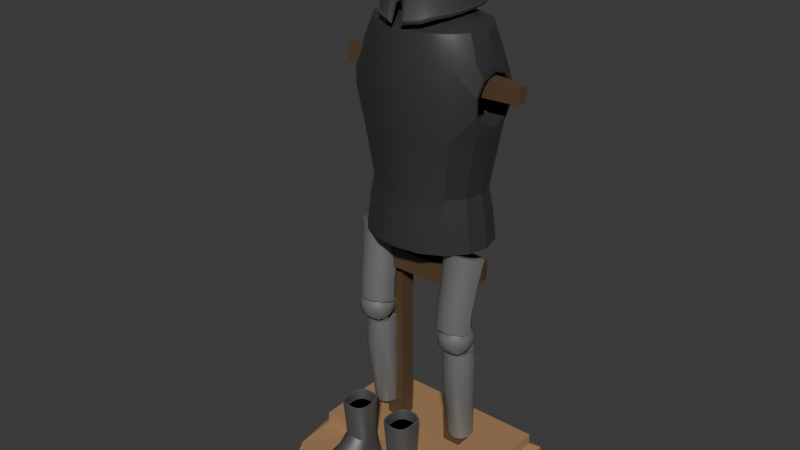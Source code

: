 # Source: ArmorDisplay.blend  (saved by Blender 4.2.66; exported with 4.5.12 LTS)
import bpy
from mathutils import Matrix  # noqa: F401  (used for matrix-valued properties, if any)

bpy.ops.wm.read_factory_settings(use_empty=True)
scene = bpy.context.scene
scene.name = 'Scene'

# ---- collections
col_collection = bpy.data.collections.new('Collection'); scene.collection.children.link(col_collection)
col_armor = bpy.data.collections.new('Armor'); scene.collection.children.link(col_armor)

# ---- materials (node trees are filled in below, after node groups)
mat_base = bpy.data.materials.new('Base')
mat_darkwood = bpy.data.materials.new('DarkWood')
mat_material_002 = bpy.data.materials.new('Material.002')
mat_material_002.alpha_threshold = 0.0
mat_material_002.roughness = 0.5
mat_material_002.line_color = (0.0, 0.0, 0.0, 1.0)
mat_ironhelmet = bpy.data.materials.new('IronHelmet')
mat_breastplate = bpy.data.materials.new('Breastplate')
mat_breastplate.alpha_threshold = 0.0
mat_breastplate.roughness = 0.5
mat_breastplate.line_color = (0.0, 0.0, 0.0, 1.0)
mat_ironboots = bpy.data.materials.new('IronBoots')
mat_dark = bpy.data.materials.new('Dark')
mat_dark.alpha_threshold = 0.0
mat_dark.roughness = 0.5
mat_dark.line_color = (0.0, 0.0, 0.0, 1.0)

# ---- node groups
ng_smooth_by_angle_003 = bpy.data.node_groups.new('Smooth by Angle.003', 'GeometryNodeTree')
_s = ng_smooth_by_angle_003.interface.new_socket(name='Mesh', in_out='OUTPUT', socket_type='NodeSocketGeometry')
_s = ng_smooth_by_angle_003.interface.new_socket(name='Mesh', in_out='INPUT', socket_type='NodeSocketGeometry')
_s = ng_smooth_by_angle_003.interface.new_socket(name='Angle', in_out='INPUT', socket_type='NodeSocketFloat')
_s.subtype = 'ANGLE'
_s.default_value = 0.5236
_s.min_value = 0.0
_s.max_value = 3.142
_s.description = 'Maximum face angle for smooth edges'
_s = ng_smooth_by_angle_003.interface.new_socket(name='Ignore Sharpness', in_out='INPUT', socket_type='NodeSocketBool')
_s.force_non_field = True
ng_smooth_by_angle_003.description = 'Set the sharpness of mesh edges based on the angle between the neighboring faces'
ng_smooth_by_angle_003.is_modifier = True
_N = ng_smooth_by_angle_003.nodes; _L = ng_smooth_by_angle_003.links
n0 = _N.new('GeometryNodeSetShadeSmooth'); n0.name = 'Set Shade Smooth'; n0.location = (120, -80)
n0.domain = 'EDGE'
n1 = _N.new('GeometryNodeSetShadeSmooth'); n1.name = 'Set Shade Smooth.001'; n1.location = (300, -80)
n2 = _N.new('NodeGroupOutput'); n2.name = 'Group Output'; n2.location = (480, -80)
n3 = _N.new('GeometryNodeInputMeshEdgeAngle'); n3.name = 'Edge Angle'; n3.location = (-440, -240)
n4 = _N.new('NodeGroupInput'); n4.name = 'Group Input'; n4.location = (-80, -80)
n5 = _N.new('GeometryNodeInputEdgeSmooth'); n5.name = 'Is Edge Smooth'; n5.location = (-260, -120)
n6 = _N.new('GeometryNodeInputShadeSmooth'); n6.name = 'Is Shade Smooth'; n6.location = (-440, -397)
n7 = _N.new('FunctionNodeCompare'); n7.name = 'Compare'; n7.location = (-260, -260)
n7.operation = 'LESS_EQUAL'
n7.inputs[6].default_value = (0.0, 0.0, 0.0, 0.0)
n7.inputs[7].default_value = (0.0, 0.0, 0.0, 0.0)
n8 = _N.new('FunctionNodeBooleanMath'); n8.name = 'Boolean Math.001'; n8.location = (-80, -260)
n9 = _N.new('NodeGroupInput'); n9.name = 'Group Input.001'; n9.location = (-440, -329)
n10 = _N.new('NodeGroupInput'); n10.name = 'Group Input.002'; n10.location = (-259, -189)
n11 = _N.new('FunctionNodeBooleanMath'); n11.name = 'Boolean Math'; n11.location = (-80, -149)
n11.operation = 'OR'
n12 = _N.new('FunctionNodeBooleanMath'); n12.name = 'Boolean Math.002'; n12.location = (-260, -380)
n12.operation = 'OR'
n13 = _N.new('NodeGroupInput'); n13.name = 'Group Input.003'; n13.location = (-440, -460)
_L.new(n3.outputs[0], n7.inputs[0])
_L.new(n1.outputs[0], n2.inputs[0])
_L.new(n9.outputs[1], n7.inputs[1])
_L.new(n7.outputs[0], n8.inputs[0])
_L.new(n4.outputs[0], n0.inputs[0])
_L.new(n0.outputs[0], n1.inputs[0])
_L.new(n8.outputs[0], n0.inputs[2])
_L.new(n10.outputs[2], n11.inputs[1])
_L.new(n5.outputs[0], n11.inputs[0])
_L.new(n11.outputs[0], n0.inputs[1])
_L.new(n13.outputs[2], n12.inputs[1])
_L.new(n6.outputs[0], n12.inputs[0])
_L.new(n12.outputs[0], n8.inputs[1])
n2.is_active_output = True
ng_smooth_by_angle = bpy.data.node_groups.new('Smooth by Angle', 'GeometryNodeTree')
_s = ng_smooth_by_angle.interface.new_socket(name='Mesh', in_out='OUTPUT', socket_type='NodeSocketGeometry')
_s = ng_smooth_by_angle.interface.new_socket(name='Mesh', in_out='INPUT', socket_type='NodeSocketGeometry')
_s = ng_smooth_by_angle.interface.new_socket(name='Angle', in_out='INPUT', socket_type='NodeSocketFloat')
_s.subtype = 'ANGLE'
_s.default_value = 0.5236
_s.min_value = 0.0
_s.max_value = 3.142
_s.description = 'Maximum face angle for smooth edges'
_s = ng_smooth_by_angle.interface.new_socket(name='Ignore Sharpness', in_out='INPUT', socket_type='NodeSocketBool')
_s.force_non_field = True
ng_smooth_by_angle.description = 'Set the sharpness of mesh edges based on the angle between the neighboring faces'
ng_smooth_by_angle.is_modifier = True
_N = ng_smooth_by_angle.nodes; _L = ng_smooth_by_angle.links
n0 = _N.new('GeometryNodeSetShadeSmooth'); n0.name = 'Set Shade Smooth'; n0.location = (120, -80)
n0.domain = 'EDGE'
n1 = _N.new('GeometryNodeSetShadeSmooth'); n1.name = 'Set Shade Smooth.001'; n1.location = (300, -80)
n2 = _N.new('NodeGroupOutput'); n2.name = 'Group Output'; n2.location = (480, -80)
n3 = _N.new('GeometryNodeInputMeshEdgeAngle'); n3.name = 'Edge Angle'; n3.location = (-440, -240)
n4 = _N.new('NodeGroupInput'); n4.name = 'Group Input'; n4.location = (-80, -80)
n5 = _N.new('GeometryNodeInputEdgeSmooth'); n5.name = 'Is Edge Smooth'; n5.location = (-260, -120)
n6 = _N.new('GeometryNodeInputShadeSmooth'); n6.name = 'Is Shade Smooth'; n6.location = (-440, -397)
n7 = _N.new('FunctionNodeCompare'); n7.name = 'Compare'; n7.location = (-260, -260)
n7.operation = 'LESS_EQUAL'
n7.inputs[6].default_value = (0.0, 0.0, 0.0, 0.0)
n7.inputs[7].default_value = (0.0, 0.0, 0.0, 0.0)
n8 = _N.new('FunctionNodeBooleanMath'); n8.name = 'Boolean Math.001'; n8.location = (-80, -260)
n9 = _N.new('NodeGroupInput'); n9.name = 'Group Input.001'; n9.location = (-440, -329)
n10 = _N.new('NodeGroupInput'); n10.name = 'Group Input.002'; n10.location = (-259, -189)
n11 = _N.new('FunctionNodeBooleanMath'); n11.name = 'Boolean Math'; n11.location = (-80, -149)
n11.operation = 'OR'
n12 = _N.new('FunctionNodeBooleanMath'); n12.name = 'Boolean Math.002'; n12.location = (-260, -380)
n12.operation = 'OR'
n13 = _N.new('NodeGroupInput'); n13.name = 'Group Input.003'; n13.location = (-440, -460)
_L.new(n3.outputs[0], n7.inputs[0])
_L.new(n1.outputs[0], n2.inputs[0])
_L.new(n9.outputs[1], n7.inputs[1])
_L.new(n7.outputs[0], n8.inputs[0])
_L.new(n4.outputs[0], n0.inputs[0])
_L.new(n0.outputs[0], n1.inputs[0])
_L.new(n8.outputs[0], n0.inputs[2])
_L.new(n10.outputs[2], n11.inputs[1])
_L.new(n5.outputs[0], n11.inputs[0])
_L.new(n11.outputs[0], n0.inputs[1])
_L.new(n13.outputs[2], n12.inputs[1])
_L.new(n6.outputs[0], n12.inputs[0])
_L.new(n12.outputs[0], n8.inputs[1])
n2.is_active_output = True
ng_smooth_by_angle_001 = bpy.data.node_groups.new('Smooth by Angle.001', 'GeometryNodeTree')
_s = ng_smooth_by_angle_001.interface.new_socket(name='Mesh', in_out='OUTPUT', socket_type='NodeSocketGeometry')
_s = ng_smooth_by_angle_001.interface.new_socket(name='Mesh', in_out='INPUT', socket_type='NodeSocketGeometry')
_s = ng_smooth_by_angle_001.interface.new_socket(name='Angle', in_out='INPUT', socket_type='NodeSocketFloat')
_s.subtype = 'ANGLE'
_s.default_value = 0.5236
_s.min_value = 0.0
_s.max_value = 3.142
_s.description = 'Maximum face angle for smooth edges'
_s = ng_smooth_by_angle_001.interface.new_socket(name='Ignore Sharpness', in_out='INPUT', socket_type='NodeSocketBool')
_s.force_non_field = True
ng_smooth_by_angle_001.description = 'Set the sharpness of mesh edges based on the angle between the neighboring faces'
ng_smooth_by_angle_001.is_modifier = True
_N = ng_smooth_by_angle_001.nodes; _L = ng_smooth_by_angle_001.links
n0 = _N.new('GeometryNodeSetShadeSmooth'); n0.name = 'Set Shade Smooth'; n0.location = (120, -80)
n0.domain = 'EDGE'
n1 = _N.new('GeometryNodeSetShadeSmooth'); n1.name = 'Set Shade Smooth.001'; n1.location = (300, -80)
n2 = _N.new('NodeGroupOutput'); n2.name = 'Group Output'; n2.location = (480, -80)
n3 = _N.new('GeometryNodeInputMeshEdgeAngle'); n3.name = 'Edge Angle'; n3.location = (-440, -240)
n4 = _N.new('NodeGroupInput'); n4.name = 'Group Input'; n4.location = (-80, -80)
n5 = _N.new('GeometryNodeInputEdgeSmooth'); n5.name = 'Is Edge Smooth'; n5.location = (-260, -120)
n6 = _N.new('GeometryNodeInputShadeSmooth'); n6.name = 'Is Shade Smooth'; n6.location = (-440, -397)
n7 = _N.new('FunctionNodeCompare'); n7.name = 'Compare'; n7.location = (-260, -260)
n7.operation = 'LESS_EQUAL'
n7.inputs[6].default_value = (0.0, 0.0, 0.0, 0.0)
n7.inputs[7].default_value = (0.0, 0.0, 0.0, 0.0)
n8 = _N.new('FunctionNodeBooleanMath'); n8.name = 'Boolean Math.001'; n8.location = (-80, -260)
n9 = _N.new('NodeGroupInput'); n9.name = 'Group Input.001'; n9.location = (-440, -329)
n10 = _N.new('NodeGroupInput'); n10.name = 'Group Input.002'; n10.location = (-259, -189)
n11 = _N.new('FunctionNodeBooleanMath'); n11.name = 'Boolean Math'; n11.location = (-80, -149)
n11.operation = 'OR'
n12 = _N.new('FunctionNodeBooleanMath'); n12.name = 'Boolean Math.002'; n12.location = (-260, -380)
n12.operation = 'OR'
n13 = _N.new('NodeGroupInput'); n13.name = 'Group Input.003'; n13.location = (-440, -460)
_L.new(n3.outputs[0], n7.inputs[0])
_L.new(n1.outputs[0], n2.inputs[0])
_L.new(n9.outputs[1], n7.inputs[1])
_L.new(n7.outputs[0], n8.inputs[0])
_L.new(n4.outputs[0], n0.inputs[0])
_L.new(n0.outputs[0], n1.inputs[0])
_L.new(n8.outputs[0], n0.inputs[2])
_L.new(n10.outputs[2], n11.inputs[1])
_L.new(n5.outputs[0], n11.inputs[0])
_L.new(n11.outputs[0], n0.inputs[1])
_L.new(n13.outputs[2], n12.inputs[1])
_L.new(n6.outputs[0], n12.inputs[0])
_L.new(n12.outputs[0], n8.inputs[1])
n2.is_active_output = True
ng_smooth_by_angle_002 = bpy.data.node_groups.new('Smooth by Angle.002', 'GeometryNodeTree')
_s = ng_smooth_by_angle_002.interface.new_socket(name='Mesh', in_out='OUTPUT', socket_type='NodeSocketGeometry')
_s = ng_smooth_by_angle_002.interface.new_socket(name='Mesh', in_out='INPUT', socket_type='NodeSocketGeometry')
_s = ng_smooth_by_angle_002.interface.new_socket(name='Angle', in_out='INPUT', socket_type='NodeSocketFloat')
_s.subtype = 'ANGLE'
_s.default_value = 0.5236
_s.min_value = 0.0
_s.max_value = 3.142
_s.description = 'Maximum face angle for smooth edges'
_s = ng_smooth_by_angle_002.interface.new_socket(name='Ignore Sharpness', in_out='INPUT', socket_type='NodeSocketBool')
_s.force_non_field = True
ng_smooth_by_angle_002.description = 'Set the sharpness of mesh edges based on the angle between the neighboring faces'
ng_smooth_by_angle_002.is_modifier = True
_N = ng_smooth_by_angle_002.nodes; _L = ng_smooth_by_angle_002.links
n0 = _N.new('GeometryNodeSetShadeSmooth'); n0.name = 'Set Shade Smooth'; n0.location = (120, -80)
n0.domain = 'EDGE'
n1 = _N.new('GeometryNodeSetShadeSmooth'); n1.name = 'Set Shade Smooth.001'; n1.location = (300, -80)
n2 = _N.new('NodeGroupOutput'); n2.name = 'Group Output'; n2.location = (480, -80)
n3 = _N.new('GeometryNodeInputMeshEdgeAngle'); n3.name = 'Edge Angle'; n3.location = (-440, -240)
n4 = _N.new('NodeGroupInput'); n4.name = 'Group Input'; n4.location = (-80, -80)
n5 = _N.new('GeometryNodeInputEdgeSmooth'); n5.name = 'Is Edge Smooth'; n5.location = (-260, -120)
n6 = _N.new('GeometryNodeInputShadeSmooth'); n6.name = 'Is Shade Smooth'; n6.location = (-440, -397)
n7 = _N.new('FunctionNodeCompare'); n7.name = 'Compare'; n7.location = (-260, -260)
n7.operation = 'LESS_EQUAL'
n7.inputs[6].default_value = (0.0, 0.0, 0.0, 0.0)
n7.inputs[7].default_value = (0.0, 0.0, 0.0, 0.0)
n8 = _N.new('FunctionNodeBooleanMath'); n8.name = 'Boolean Math.001'; n8.location = (-80, -260)
n9 = _N.new('NodeGroupInput'); n9.name = 'Group Input.001'; n9.location = (-440, -329)
n10 = _N.new('NodeGroupInput'); n10.name = 'Group Input.002'; n10.location = (-259, -189)
n11 = _N.new('FunctionNodeBooleanMath'); n11.name = 'Boolean Math'; n11.location = (-80, -149)
n11.operation = 'OR'
n12 = _N.new('FunctionNodeBooleanMath'); n12.name = 'Boolean Math.002'; n12.location = (-260, -380)
n12.operation = 'OR'
n13 = _N.new('NodeGroupInput'); n13.name = 'Group Input.003'; n13.location = (-440, -460)
_L.new(n3.outputs[0], n7.inputs[0])
_L.new(n1.outputs[0], n2.inputs[0])
_L.new(n9.outputs[1], n7.inputs[1])
_L.new(n7.outputs[0], n8.inputs[0])
_L.new(n4.outputs[0], n0.inputs[0])
_L.new(n0.outputs[0], n1.inputs[0])
_L.new(n8.outputs[0], n0.inputs[2])
_L.new(n10.outputs[2], n11.inputs[1])
_L.new(n5.outputs[0], n11.inputs[0])
_L.new(n11.outputs[0], n0.inputs[1])
_L.new(n13.outputs[2], n12.inputs[1])
_L.new(n6.outputs[0], n12.inputs[0])
_L.new(n12.outputs[0], n8.inputs[1])
n2.is_active_output = True

# ---- material node trees
mat_base.use_nodes = True; mat_base.node_tree.nodes.clear()
_N = mat_base.node_tree.nodes; _L = mat_base.node_tree.links
n0 = _N.new('ShaderNodeBsdfPrincipled'); n0.name = 'Principled BSDF'; n0.location = (10, 300)
n0.inputs[0].default_value = (0.3907, 0.2262, 0.1085, 1.0)
n1 = _N.new('ShaderNodeOutputMaterial'); n1.name = 'Material Output'; n1.location = (300, 300)
_L.new(n0.outputs[0], n1.inputs[0])
n1.is_active_output = True
mat_darkwood.use_nodes = True; mat_darkwood.node_tree.nodes.clear()
_N = mat_darkwood.node_tree.nodes; _L = mat_darkwood.node_tree.links
n0 = _N.new('ShaderNodeBsdfPrincipled'); n0.name = 'Principled BSDF'; n0.location = (10, 300)
n0.inputs[0].default_value = (0.1054, 0.06334, 0.03237, 1.0)
n1 = _N.new('ShaderNodeOutputMaterial'); n1.name = 'Material Output'; n1.location = (300, 300)
_L.new(n0.outputs[0], n1.inputs[0])
n1.is_active_output = True
mat_material_002.use_nodes = True; mat_material_002.node_tree.nodes.clear()
_N = mat_material_002.node_tree.nodes; _L = mat_material_002.node_tree.links
n0 = _N.new('ShaderNodeOutputMaterial'); n0.name = 'Material Output'; n0.location = (300, 300)
n1 = _N.new('ShaderNodeBsdfPrincipled'); n1.name = 'Principled BSDF'; n1.location = (10, 300)
n1.inputs[0].default_value = (0.2827, 0.2827, 0.2827, 1.0)
n1.inputs[1].default_value = 0.487
n1.inputs[2].default_value = 0.3808
n1.inputs[3].default_value = 1.65
_L.new(n1.outputs[0], n0.inputs[0])
n0.is_active_output = True
mat_ironhelmet.use_nodes = True; mat_ironhelmet.node_tree.nodes.clear()
_N = mat_ironhelmet.node_tree.nodes; _L = mat_ironhelmet.node_tree.links
n0 = _N.new('ShaderNodeBsdfPrincipled'); n0.name = 'Principled BSDF'; n0.location = (10, 300)
n0.inputs[0].default_value = (0.1124, 0.1124, 0.1124, 1.0)
n0.inputs[1].default_value = 0.4715
n0.inputs[2].default_value = 0.3446
n0.inputs[3].default_value = 1.7
n1 = _N.new('ShaderNodeOutputMaterial'); n1.name = 'Material Output'; n1.location = (300, 300)
_L.new(n0.outputs[0], n1.inputs[0])
n1.is_active_output = True
mat_breastplate.use_nodes = True; mat_breastplate.node_tree.nodes.clear()
_N = mat_breastplate.node_tree.nodes; _L = mat_breastplate.node_tree.links
n0 = _N.new('ShaderNodeOutputMaterial'); n0.name = 'Material Output'; n0.location = (300, 300)
n1 = _N.new('ShaderNodeBsdfPrincipled'); n1.name = 'Principled BSDF'; n1.location = (10, 300)
n1.inputs[0].default_value = (0.08256, 0.08256, 0.08256, 1.0)
n1.inputs[1].default_value = 0.5337
n1.inputs[2].default_value = 0.2979
n1.inputs[3].default_value = 1.65
_L.new(n1.outputs[0], n0.inputs[0])
n0.is_active_output = True
mat_ironboots.use_nodes = True; mat_ironboots.node_tree.nodes.clear()
_N = mat_ironboots.node_tree.nodes; _L = mat_ironboots.node_tree.links
n0 = _N.new('ShaderNodeBsdfPrincipled'); n0.name = 'Principled BSDF'; n0.location = (10, 300)
n0.inputs[0].default_value = (0.1477, 0.1477, 0.1477, 1.0)
n0.inputs[1].default_value = 0.5181
n0.inputs[3].default_value = 1.8
n1 = _N.new('ShaderNodeOutputMaterial'); n1.name = 'Material Output'; n1.location = (300, 300)
_L.new(n0.outputs[0], n1.inputs[0])
n1.is_active_output = True
mat_dark.use_nodes = True; mat_dark.node_tree.nodes.clear()
_N = mat_dark.node_tree.nodes; _L = mat_dark.node_tree.links
n0 = _N.new('ShaderNodeOutputMaterial'); n0.name = 'Material Output'; n0.location = (300, 300)
n1 = _N.new('ShaderNodeBsdfPrincipled'); n1.name = 'Principled BSDF'; n1.location = (10, 300)
n1.inputs[0].default_value = (0.0, 0.0, 0.0, 1.0)
n1.inputs[2].default_value = 1.0
n1.inputs[3].default_value = 1.0
_L.new(n1.outputs[0], n0.inputs[0])
n0.is_active_output = True

# ---- world
world_world = bpy.data.worlds.new('World'); scene.world = world_world
world_world.use_nodes = True; world_world.node_tree.nodes.clear()
_N = world_world.node_tree.nodes; _L = world_world.node_tree.links
n0 = _N.new('ShaderNodeOutputWorld'); n0.name = 'World Output'; n0.location = (300, 300)
n1 = _N.new('ShaderNodeBackground'); n1.name = 'Background'; n1.location = (10, 300)
n1.inputs[0].default_value = (0.05088, 0.05088, 0.05088, 1.0)
_L.new(n1.outputs[0], n0.inputs[0])
n0.is_active_output = True
world_world.color = (0.05088, 0.05088, 0.05088)
world_world.sun_shadow_jitter_overblur = 0.0

# ---- meshes
me_plane = bpy.data.meshes.new('Plane')
me_plane.from_pydata([(-1.0, -0.5674, 0.0), (-1.0, 0.5674, 0.0), (-0.6, -0.5674, 0.0), (-0.2, -0.5674, 0.0), (-0.2, 0.5674, 0.0), (-0.6, 0.5674, 0.0), (-1.0, 0.1891, 0.0), (-1.0, -0.1891, 0.0), (-1.112, 0.631, -0.1592), (-0.6672, 0.631, -0.1592), (-0.9948, -1.01, -0.1592), (-1.112, -0.2103, -0.1592), (-1.0, -0.1891, 0.1221), (-1.0, -0.5674, 0.1221), (-0.6, 0.5674, 0.1221), (-1.0, 0.5674, 0.1221), (-0.6, -0.5674, 0.1221), (-0.2, -0.5674, 0.1221), (-0.2, 0.5674, 0.1221), (-0.5, 0.09457, 0.1221), (-0.3, 0.09457, 0.1221), (-1.0, 0.1891, 0.1221), (-0.5, -0.09457, 0.1221), (-0.3, -0.09457, 0.1221), (-1.112, -0.2103, -0.0283), (-0.9948, -1.01, -0.0283), (-0.6672, 0.631, -0.0283), (-1.112, 0.631, -0.0283), (-0.8241, -1.325, -0.0283), (-0.4174, -1.558, -0.0283), (-0.2224, 0.631, -0.0283), (-1.112, 0.2103, -0.0283), (-0.8241, -1.325, -0.1592), (-0.4174, -1.558, -0.1592), (-0.2224, 0.631, -0.1592), (-0.556, 0.1052, -0.1592), (-0.3336, 0.1052, -0.1592), (-1.112, 0.2103, -0.1592), (-0.556, -0.1052, -0.1592), (-0.3336, -0.1052, -0.1592), (-0.3, -0.09457, 2.135), (-0.3, 0.09457, 2.135), (-0.5, -0.09457, 2.135), (-0.5, 0.09457, 2.135), (0.0, 0.2123, 2.135), (-0.5772, 0.2123, 2.135), (0.0, -0.5674, 0.0), (0.0, 0.5674, 0.0), (0.0, -0.5674, 0.1221), (0.0, 0.5674, 0.1221), (0.0, -0.09457, 0.1221), (0.0, 0.09457, 0.1221), (0.0, -1.614, -0.0283), (0.0, 0.631, -0.0283), (0.0, -1.614, -0.1592), (0.0, 0.631, -0.1592), (0.0, -0.1052, -0.1592), (0.0, 0.1052, -0.1592), (-0.3, -0.2108, 2.135), (-0.5, -0.2108, 2.135), (-0.6015, -0.09457, 2.135), (-0.5, 0.2123, 2.135), (-0.6015, 0.09457, 2.135), (-0.3, 0.2123, 2.135), (-0.5728, -0.2067, 2.135), (0.0, -0.2061, 2.135), (-0.3, 0.09457, 2.361), (-0.5, 0.09457, 2.361), (0.0, 0.1465, 2.361), (0.0, 0.2123, 2.361), (-0.5, 0.2123, 2.361), (-0.5772, 0.2123, 2.361), (-0.3, -0.2108, 2.361), (-0.5, -0.2108, 2.361), (-0.3, 0.2123, 2.361), (-0.6015, -0.09457, 2.361), (-0.6015, 0.09457, 2.361), (-0.5728, -0.2067, 2.361), (0.0, -0.2061, 2.361), (0.0, -0.1465, 2.361), (-0.3, -0.09457, 2.361), (-0.5, -0.09457, 2.361), (0.0, -0.09457, 2.135), (0.0, 0.09457, 2.135), (-0.1139, 0.09347, 2.361), (0.0, 0.09347, 2.361), (0.0, -0.09347, 2.361), (-0.1139, -0.09347, 2.361), (-0.1139, 0.07856, 4.189), (-0.1139, 0.07856, 4.427), (-0.1139, -0.07856, 4.427), (-0.1139, -0.07856, 4.189), (0.0, 0.09347, 4.627), (0.0, 0.09347, 4.896), (0.0, -0.09347, 4.896), (0.0, -0.09347, 4.627), (-0.1139, 0.09347, 4.174), (-0.1139, 0.09347, 4.442), (-0.1139, -0.09347, 4.442), (-0.1139, -0.09347, 4.174), (-1.044, 0.05799, 4.22), (-1.044, 0.05799, 4.396), (-1.044, -0.05799, 4.396), (-1.044, -0.05799, 4.22), (0.0, 0.2009, 5.535), (0.0, -0.2009, 5.535), (0.0, -0.07528, 5.535), (0.0, 0.07528, 5.535), (-0.1085, -0.03764, 5.535), (-0.2235, 0.1005, 5.535), (-0.2235, -0.1005, 5.535), (-0.1085, 0.03764, 5.535), (0.0, 0.2009, 5.614), (0.0, -0.2009, 5.614), (-0.2235, 0.1005, 5.614), (-0.2235, -0.1005, 5.614)], [], [(1, 5, 26, 27), (7, 6, 31, 24), (6, 1, 27, 31), (0, 7, 24, 25), (46, 3, 29, 52), (3, 2, 28, 29), (2, 0, 25, 28), (5, 4, 30, 26), (21, 19, 14, 15), (19, 20, 18, 14), (23, 20, 41, 40), (16, 17, 23, 22), (13, 16, 22, 12), (12, 22, 19, 21), (4, 5, 14, 18), (0, 2, 16, 13), (2, 3, 17, 16), (7, 0, 13, 12), (1, 6, 21, 15), (6, 7, 12, 21), (47, 4, 18, 49), (5, 1, 15, 14), (52, 29, 33, 54), (29, 28, 32, 33), (28, 25, 10, 32), (26, 30, 34, 9), (27, 26, 9, 8), (24, 31, 37, 11), (31, 27, 8, 37), (37, 8, 9, 35), (35, 9, 34, 36), (32, 38, 39, 33), (38, 35, 36, 39), (10, 11, 38, 32), (11, 37, 35, 38), (25, 24, 11, 10), (22, 23, 40, 42), (19, 22, 42, 43), (20, 19, 43, 41), (59, 73, 77, 64), (39, 36, 57, 56), (33, 39, 56, 54), (36, 34, 55, 57), (30, 53, 55, 34), (3, 46, 48, 17), (23, 50, 51, 20), (17, 48, 50, 23), (20, 51, 49, 18), (4, 47, 53, 30), (58, 72, 73, 59), (64, 77, 75, 60), (45, 71, 70, 61), (62, 76, 71, 45), (75, 77, 73, 81), (73, 72, 80, 81), (76, 75, 81, 67), (70, 71, 76, 67), (72, 78, 79, 80), (66, 84, 85, 68), (68, 69, 74, 66), (67, 66, 74, 70), (61, 70, 74, 63), (65, 78, 72, 58), (60, 75, 76, 62), (63, 74, 69, 44), (67, 81, 80, 66), (65, 58, 40, 82), (40, 41, 83, 82), (44, 83, 41, 63), (58, 59, 42, 40), (64, 60, 42, 59), (41, 43, 61, 63), (45, 61, 43, 62), (60, 62, 43, 42), (79, 86, 87, 80), (80, 87, 84, 66), (94, 106, 108, 98), (86, 95, 99, 87), (95, 94, 98, 99), (84, 96, 92, 85), (96, 97, 93, 92), (87, 99, 96, 84), (91, 103, 100, 88), (89, 97, 96, 88), (91, 99, 98, 90), (88, 96, 99, 91), (90, 98, 97, 89), (103, 100, 101, 102), (88, 100, 101, 89), (89, 101, 102, 90), (90, 102, 103, 91), (98, 108, 111, 97), (111, 107, 93, 97), (111, 109, 104, 107), (106, 105, 110, 108), (108, 110, 109, 111), (114, 115, 113, 112), (109, 110, 115, 114), (104, 109, 114, 112), (110, 105, 113, 115)])
me_plane.polygons.foreach_set('material_index', [0, 0, 0, 0, 0, 0, 0, 0, 0, 0, 1, 0, 0, 0, 0, 0, 0, 0, 0, 0, 0, 0, 0, 0, 0, 0, 0, 0, 0, 0, 0, 0, 0, 0, 0, 0, 1, 1, 1, 1, 0, 0, 0, 0, 0, 0, 0, 0, 0, 1, 1, 1, 1, 1, 1, 1, 1, 1, 1, 1, 1, 1, 1, 1, 1, 1, 1, 1, 1, 1, 1, 1, 1, 1, 1, 1, 1, 1, 1, 1, 1, 1, 1, 1, 1, 1, 1, 1, 1, 1, 1, 1, 1, 1, 1, 1, 1, 1, 1, 1])
_uv = me_plane.uv_layers.new(name='UVMap')
_uv.uv.foreach_set('vector', [0.0, 1.0, 0.2, 1.0, 0.2, 1.0, 0.0, 1.0, 0.0, 0.3333, 0.0, 0.6667, 0.0, 0.6667, 0.0, 0.3333, 0.0, 0.6667, 0.0, 1.0, 0.0, 1.0, 0.0, 0.6667, 0.0, 0.0, 0.0, 0.3333, 0.0, 0.3333, 0.0527, 0.1435, 0.5, 0.0, 0.4, 0.0, 0.3123, 0.01332, 0.5, 0.0, 0.4, 0.0, 0.2, 0.0, 0.1294, 0.06871, 0.3123, 0.01332, 0.2, 0.0, 0.0, 0.0, 0.0527, 0.1435, 0.1294, 0.06871, 0.2, 1.0, 0.4, 1.0, 0.4, 1.0, 0.2, 1.0, 0.0, 0.6667, 0.2, 0.6667, 0.2, 1.0, 0.0, 1.0, 0.2, 0.6667, 0.4, 0.6667, 0.4, 1.0, 0.2, 1.0, 0.4, 0.3333, 0.4, 0.6667, 0.4, 0.6667, 0.4, 0.3333, 0.2, 0.0, 0.4, 0.0, 0.4, 0.3333, 0.2, 0.3333, 0.0, 0.0, 0.2, 0.0, 0.2, 0.3333, 0.0, 0.3333, 0.0, 0.3333, 0.2, 0.3333, 0.2, 0.6667, 0.0, 0.6667, 0.4, 1.0, 0.2, 1.0, 0.2, 1.0, 0.4, 1.0, 0.0, 0.0, 0.2, 0.0, 0.2, 0.0, 0.0, 0.0, 0.2, 0.0, 0.4, 0.0, 0.4, 0.0, 0.2, 0.0, 0.0, 0.3333, 0.0, 0.0, 0.0, 0.0, 0.0, 0.3333, 0.0, 1.0, 0.0, 0.6667, 0.0, 0.6667, 0.0, 1.0, 0.0, 0.6667, 0.0, 0.3333, 0.0, 0.3333, 0.0, 0.6667, 0.5, 1.0, 0.4, 1.0, 0.4, 1.0, 0.5, 1.0, 0.2, 1.0, 0.0, 1.0, 0.0, 1.0, 0.2, 1.0, 0.5, 0.0, 0.3123, 0.01332, 0.3123, 0.01332, 0.5, 0.0, 0.3123, 0.01332, 0.1294, 0.06871, 0.1294, 0.06871, 0.3123, 0.01332, 0.1294, 0.06871, 0.0527, 0.1435, 0.0527, 0.1435, 0.1294, 0.06871, 0.2, 1.0, 0.4, 1.0, 0.4, 1.0, 0.2, 1.0, 0.0, 1.0, 0.2, 1.0, 0.2, 1.0, 0.0, 1.0, 0.0, 0.3333, 0.0, 0.6667, 0.0, 0.6667, 0.0, 0.3333, 0.0, 0.6667, 0.0, 1.0, 0.0, 1.0, 0.0, 0.6667, 0.0, 0.6667, 0.0, 1.0, 0.2, 1.0, 0.2, 0.6667, 0.2, 0.6667, 0.2, 1.0, 0.4, 1.0, 0.4, 0.6667, 0.1294, 0.06871, 0.2, 0.3333, 0.4, 0.3333, 0.3123, 0.01332, 0.2, 0.3333, 0.2, 0.6667, 0.4, 0.6667, 0.4, 0.3333, 0.0527, 0.1435, 0.0, 0.3333, 0.2, 0.3333, 0.1294, 0.06871, 0.0, 0.3333, 0.0, 0.6667, 0.2, 0.6667, 0.2, 0.3333, 0.0527, 0.1435, 0.0, 0.3333, 0.0, 0.3333, 0.0527, 0.1435, 0.2, 0.3333, 0.4, 0.3333, 0.4, 0.3333, 0.2, 0.3333, 0.2, 0.6667, 0.2, 0.3333, 0.2, 0.3333, 0.2, 0.6667, 0.4, 0.6667, 0.2, 0.6667, 0.2, 0.6667, 0.4, 0.6667, 0.0, 0.0, 0.0, 0.0, 0.03388, 0.04133, 0.0, 0.0, 0.4, 0.3333, 0.4, 0.6667, 0.5, 0.6667, 0.5, 0.3333, 0.3123, 0.01332, 0.4, 0.3333, 0.5, 0.3333, 0.5, 0.0, 0.4, 0.6667, 0.4, 1.0, 0.5, 1.0, 0.5, 0.6667, 0.4, 1.0, 0.5, 1.0, 0.5, 1.0, 0.4, 1.0, 0.4, 0.0, 0.5, 0.0, 0.5, 0.0, 0.4, 0.0, 0.4, 0.3333, 0.5, 0.3333, 0.5, 0.6667, 0.4, 0.6667, 0.4, 0.0, 0.5, 0.0, 0.5, 0.3333, 0.4, 0.3333, 0.4, 0.6667, 0.5, 0.6667, 0.5, 1.0, 0.4, 1.0, 0.4, 1.0, 0.5, 1.0, 0.5, 1.0, 0.4, 1.0, 0.0, 0.0, 0.0, 0.0, 0.0, 0.0, 0.0, 0.0, 0.0, 0.0, 0.03388, 0.04133, 0.0, 0.0, 0.0, 0.0, 0.0, 0.0, 0.0, 0.0, 0.0, 0.0, 0.0, 0.0, 0.0, 0.0, 0.0, 0.0, 0.0, 0.0, 0.0, 0.0, 0.2, 0.4576, 0.03388, 0.04133, 0.2733, 0.3333, 0.2, 0.3333, 0.2733, 0.3333, 0.3246, 0.3333, 0.4, 0.3333, 0.2, 0.3333, 0.2, 0.5259, 0.2, 0.4576, 0.2, 0.3333, 0.2, 0.6667, 0.0, 0.0, 0.0, 0.0, 0.2, 0.5259, 0.2, 0.6667, 0.3246, 0.3333, 0.0, 0.0, 0.0, 0.0, 0.0, 0.0, 0.4, 0.6667, 0.4, 0.6667, 0.0, 0.0, 0.0, 0.0, 0.0, 0.0, 0.0, 0.0, 0.0, 0.0, 0.4, 0.6667, 0.2, 0.6667, 0.4, 0.6667, 0.0, 0.0, 0.0, 0.0, 0.0, 0.0, 0.0, 0.0, 0.0, 0.0, 0.0, 0.0, 0.0, 0.0, 0.0, 0.0, 0.0, 0.0, 0.0, 0.0, 0.0, 0.0, 0.0, 0.0, 0.0, 0.0, 0.0, 0.0, 0.0, 0.0, 0.0, 0.0, 0.0, 0.0, 0.0, 0.0, 0.2, 0.6667, 0.2, 0.3333, 0.4, 0.3333, 0.4, 0.6667, 0.0, 0.0, 0.0, 0.0, 0.0, 0.0, 0.0, 0.0, 0.0, 0.0, 0.0, 0.0, 0.0, 0.0, 0.0, 0.0, 0.0, 0.0, 0.0, 0.0, 0.0, 0.0, 0.0, 0.0, 0.0, 0.0, 0.0, 0.0, 0.0, 0.0, 0.0, 0.0, 0.0, 0.0, 0.0, 0.0, 0.0, 0.0, 0.0, 0.0, 0.0, 0.0, 0.0, 0.0, 0.0, 0.0, 0.0, 0.0, 0.0, 0.0, 0.0, 0.0, 0.0, 0.0, 0.0, 0.0, 0.0, 0.0, 0.0, 0.0, 0.0, 0.0, 0.0, 0.0, 0.0, 0.0, 0.0, 0.0, 0.0, 0.0, 0.0, 0.0, 0.4, 0.3333, 0.4, 0.3333, 0.4, 0.6667, 0.4, 0.6667, 0.0, 0.0, 0.0, 0.0, 0.0, 0.0, 0.0, 0.0, 0.0, 0.0, 0.0, 0.0, 0.4, 0.3333, 0.0, 0.0, 0.0, 0.0, 0.0, 0.0, 0.0, 0.0, 0.0, 0.0, 0.4, 0.6667, 0.4, 0.6667, 0.0, 0.0, 0.0, 0.0, 0.4, 0.6667, 0.4, 0.6667, 0.0, 0.0, 0.0, 0.0, 0.4, 0.3333, 0.4, 0.3333, 0.4, 0.6667, 0.4, 0.6667, 0.4, 0.3599, 0.4, 0.3599, 0.4, 0.6401, 0.4, 0.6401, 0.4, 0.6401, 0.4, 0.6667, 0.4, 0.6667, 0.4, 0.6401, 0.4, 0.3599, 0.4, 0.3333, 0.4, 0.3333, 0.4, 0.3599, 0.4, 0.6401, 0.4, 0.6667, 0.4, 0.3333, 0.4, 0.3599, 0.4, 0.3599, 0.4, 0.3333, 0.4, 0.6667, 0.4, 0.6401, 0.4, 0.3599, 0.4, 0.6401, 0.4, 0.6401, 0.4, 0.3599, 0.4, 0.6401, 0.4, 0.6401, 0.4, 0.6401, 0.4, 0.6401, 0.4, 0.6401, 0.4, 0.6401, 0.4, 0.3599, 0.4, 0.3599, 0.4, 0.3599, 0.4, 0.3599, 0.4, 0.3599, 0.4, 0.3599, 0.4, 0.3333, 0.4, 0.3333, 0.4, 0.6667, 0.4, 0.6667, 0.4, 0.6667, 0.0, 0.0, 0.0, 0.0, 0.4, 0.6667, 0.4, 0.6667, 0.8212, 1.369, 0.0, 0.0, 0.0, 0.0, 0.0, 0.0, 0.0, 0.0, 0.0, 0.0, 0.0, 0.0, 0.4, 0.3333, 0.4, 0.3333, 0.4, 1.018, 0.4, 0.6667, 0.8212, 1.369, 0.0, 0.0, 0.0, 0.0, 0.0, 0.0, 0.4, 1.018, 0.4, 0.3333, 0.4, 0.3333, 0.4, 1.018, 0.0, 0.0, 0.8212, 1.369, 0.8212, 1.369, 0.0, 0.0, 0.0, 0.0, 0.0, 0.0, 0.0, 0.0, 0.0, 0.0])
me_plane.materials.append(mat_base)
me_plane.materials.append(mat_darkwood)
me_plane.update()
me_roundcube_001 = bpy.data.meshes.new('Roundcube.001')
me_roundcube_001.from_pydata([(0.2769, 0.03695, -0.05579), (0.2868, 0.0591, -0.01639), (0.2868, 0.0591, 0.01639), (0.1785, 0.03695, -0.05579), (0.1686, 0.01639, -0.05579), (0.1686, -0.01639, -0.05579), (0.1686, 0.0591, -0.01639), (0.1472, 0.0197, -0.0197), (0.1472, -0.0197, -0.0197), (0.1686, 0.0591, 0.01639), (0.1472, 0.0197, 0.0197), (0.1472, -0.0197, 0.0197), (0.1785, -0.04917, -0.05579), (0.2113, -0.0591, -0.05579), (0.2441, -0.0591, -0.05579), (0.1686, -0.0591, -0.01639), (0.208, -0.08048, -0.0197), (0.2474, -0.08048, -0.0197), (0.1686, -0.0591, 0.01639), (0.208, -0.08048, 0.0197), (0.2474, -0.08048, 0.0197), (0.2769, -0.04917, -0.05579), (0.2868, -0.01639, -0.05579), (0.2868, 0.01639, -0.05579), (0.2868, -0.0591, -0.01639), (0.3082, -0.0197, -0.0197), (0.3082, 0.0197, -0.0197), (0.2868, -0.0591, 0.01639), (0.3082, -0.0197, 0.0197), (0.3082, 0.0197, 0.0197), (0.2769, 0.03409, 0.05579), (0.1785, 0.03409, 0.05579), (0.2868, 0.01639, 0.05579), (0.1686, 0.01639, 0.05579), (0.2868, -0.01639, 0.05579), (0.1686, -0.01639, 0.05579), (0.2769, -0.04917, 0.05579), (0.2441, -0.0591, 0.05579), (0.2113, -0.0591, 0.05579), (0.1785, -0.04917, 0.05579), (0.2238, -0.04068, 0.4213), (0.263, -0.03642, 0.4194), (0.2974, -0.01776, 0.4148), (0.3219, 0.01247, 0.4081), (0.3327, 0.04966, 0.4005), (0.1311, 0.06674, 0.4027), (0.1357, 0.02825, 0.4102), (0.1549, -0.005682, 0.4164), (0.1858, -0.02989, 0.4203), (0.2201, -0.05679, 0.2804), (0.2166, -0.07546, 0.1645), (0.2146, -0.08395, 0.05481), (0.2479, -0.08033, 0.05317), (0.2498, -0.07185, 0.1628), (0.2549, -0.05301, 0.2787), (0.2772, -0.06449, 0.04923), (0.279, -0.05606, 0.1589), (0.2854, -0.03646, 0.2746), (0.298, -0.03883, 0.04358), (0.2997, -0.03047, 0.1533), (0.3071, -0.009655, 0.2687), (0.3071, -0.00726, 0.0371), (0.3088, 0.001002, 0.1468), (0.3167, 0.02332, 0.2619), (0.136, 0.007239, 0.03902), (0.1382, 0.01546, 0.1487), (0.1379, 0.03847, 0.2639), (0.1399, -0.02543, 0.04536), (0.1421, -0.01712, 0.155), (0.142, 0.004339, 0.2705), (0.1562, -0.05424, 0.05058), (0.1583, -0.04583, 0.1603), (0.159, -0.02575, 0.276), (0.1824, -0.07478, 0.0539), (0.1845, -0.06632, 0.1636), (0.1864, -0.04722, 0.2795), (0.2648, 0.105, -0.5515), (0.2707, 0.07782, -0.06927), (0.2781, 0.0866, -0.5539), (0.2862, 0.05641, -0.07213), (0.2833, 0.06456, -0.5568), (0.2923, 0.03071, -0.07544), (0.2797, 0.04219, -0.5596), (0.288, 0.004639, -0.07868), (0.2677, 0.02291, -0.5619), (0.2741, -0.01784, -0.08138), (0.2492, 0.009653, -0.5634), (0.2525, -0.0333, -0.0831), (0.2271, 0.004429, -0.5638), (0.2267, -0.03939, -0.08361), (0.2046, 0.008036, -0.5631), (0.2005, -0.03519, -0.0828), (0.1852, 0.01993, -0.5614), (0.1779, -0.02132, -0.08082), (0.1719, 0.03829, -0.5589), (0.1623, 8.789e-05, -0.07796), (0.1666, 0.06033, -0.5561), (0.1562, 0.02579, -0.07465), (0.1703, 0.08269, -0.5533), (0.1605, 0.05186, -0.07141), (0.1823, 0.102, -0.551), (0.1745, 0.07434, -0.06872), (0.2772, 0.08783, -0.1174), (0.2777, 0.08463, -0.2134), (0.2763, 0.09227, -0.3043), (0.2719, 0.09592, -0.3872), (0.2676, 0.1004, -0.4758), (0.2944, 0.06409, -0.1206), (0.2945, 0.06149, -0.2165), (0.2928, 0.06949, -0.3073), (0.2871, 0.07488, -0.39), (0.2817, 0.08094, -0.4784), (0.3012, 0.03559, -0.1243), (0.3011, 0.03372, -0.2201), (0.2993, 0.04214, -0.3108), (0.2931, 0.04962, -0.3932), (0.2872, 0.05765, -0.4814), (0.2965, 0.006683, -0.1279), (0.2965, 0.005548, -0.2236), (0.2947, 0.01439, -0.3143), (0.2889, 0.024, -0.3964), (0.2834, 0.03401, -0.4843), (0.281, -0.01824, -0.1309), (0.2814, -0.01874, -0.2265), (0.2799, -0.009528, -0.3171), (0.2752, 0.001902, -0.3991), (0.2707, 0.01364, -0.4868), (0.2571, -0.03539, -0.1328), (0.2581, -0.03545, -0.2284), (0.2569, -0.02598, -0.319), (0.254, -0.0133, -0.4008), (0.2512, -0.0003788, -0.4883), (0.2284, -0.04214, -0.1333), (0.2302, -0.04203, -0.2289), (0.2294, -0.03246, -0.3195), (0.2286, -0.01928, -0.4013), (0.2278, -0.005901, -0.4888), (0.1994, -0.03748, -0.1324), (0.2018, -0.03749, -0.228), (0.2015, -0.02799, -0.3187), (0.2028, -0.01515, -0.4005), (0.204, -0.002088, -0.488), (0.1743, -0.0221, -0.1302), (0.1774, -0.02251, -0.2259), (0.1775, -0.01324, -0.3166), (0.1806, -0.001522, -0.3985), (0.1835, 0.01048, -0.4862), (0.1571, 0.001637, -0.1271), (0.1606, 0.00063, -0.2228), (0.161, 0.00955, -0.3135), (0.1654, 0.01952, -0.3957), (0.1694, 0.02989, -0.4837), (0.1503, 0.03013, -0.1234), (0.154, 0.0284, -0.2192), (0.1545, 0.0369, -0.31), (0.1594, 0.04478, -0.3925), (0.1639, 0.05318, -0.4807), (0.155, 0.05904, -0.1198), (0.1586, 0.05658, -0.2157), (0.159, 0.06464, -0.3065), (0.1636, 0.07041, -0.3893), (0.1678, 0.07682, -0.4777), (0.1705, 0.08397, -0.1168), (0.1737, 0.08087, -0.2128), (0.1739, 0.08856, -0.3037), (0.1773, 0.0925, -0.3866), (0.1804, 0.09719, -0.4753)], [], [(3, 4, 7, 6), (4, 5, 8, 7), (5, 12, 15, 8), (6, 7, 10, 9), (7, 8, 11, 10), (8, 15, 18, 11), (9, 10, 33, 31), (10, 11, 35, 33), (11, 18, 39, 35), (12, 13, 16, 15), (13, 14, 17, 16), (14, 21, 24, 17), (15, 16, 19, 18), (16, 17, 20, 19), (17, 24, 27, 20), (18, 19, 38, 39), (19, 20, 37, 38), (20, 27, 36, 37), (21, 22, 25, 24), (22, 23, 26, 25), (23, 0, 1, 26), (24, 25, 28, 27), (25, 26, 29, 28), (26, 1, 2, 29), (27, 28, 34, 36), (28, 29, 32, 34), (29, 2, 30, 32), (47, 72, 75, 48), (71, 74, 75, 72), (74, 73, 51, 50), (46, 69, 72, 47), (68, 71, 72, 69), (71, 70, 73, 74), (45, 66, 69, 46), (65, 68, 69, 66), (68, 67, 70, 71), (43, 60, 63, 44), (59, 62, 63, 60), (65, 64, 67, 68), (42, 57, 60, 43), (56, 59, 60, 57), (59, 58, 61, 62), (41, 54, 57, 42), (53, 56, 57, 54), (56, 55, 58, 59), (40, 49, 54, 41), (49, 50, 53, 54), (53, 52, 55, 56), (48, 75, 49, 40), (50, 51, 52, 53), (74, 50, 49, 75), (102, 77, 79, 107), (107, 79, 81, 112), (112, 81, 83, 117), (117, 83, 85, 122), (122, 85, 87, 127), (127, 87, 89, 132), (132, 89, 91, 137), (137, 91, 93, 142), (142, 93, 95, 147), (147, 95, 97, 152), (152, 97, 99, 157), (157, 99, 101, 162), (98, 161, 166, 100), (161, 160, 165, 166), (160, 159, 164, 165), (159, 158, 163, 164), (158, 157, 162, 163), (96, 156, 161, 98), (156, 155, 160, 161), (155, 154, 159, 160), (154, 153, 158, 159), (153, 152, 157, 158), (94, 151, 156, 96), (151, 150, 155, 156), (150, 149, 154, 155), (149, 148, 153, 154), (148, 147, 152, 153), (92, 146, 151, 94), (146, 145, 150, 151), (145, 144, 149, 150), (144, 143, 148, 149), (143, 142, 147, 148), (90, 141, 146, 92), (141, 140, 145, 146), (140, 139, 144, 145), (139, 138, 143, 144), (138, 137, 142, 143), (88, 136, 141, 90), (136, 135, 140, 141), (135, 134, 139, 140), (134, 133, 138, 139), (133, 132, 137, 138), (86, 131, 136, 88), (131, 130, 135, 136), (130, 129, 134, 135), (129, 128, 133, 134), (128, 127, 132, 133), (84, 126, 131, 86), (126, 125, 130, 131), (125, 124, 129, 130), (124, 123, 128, 129), (123, 122, 127, 128), (82, 121, 126, 84), (121, 120, 125, 126), (120, 119, 124, 125), (119, 118, 123, 124), (118, 117, 122, 123), (80, 116, 121, 82), (116, 115, 120, 121), (115, 114, 119, 120), (114, 113, 118, 119), (113, 112, 117, 118), (78, 111, 116, 80), (111, 110, 115, 116), (110, 109, 114, 115), (109, 108, 113, 114), (108, 107, 112, 113), (76, 106, 111, 78), (106, 105, 110, 111), (105, 104, 109, 110), (104, 103, 108, 109), (103, 102, 107, 108)])
me_roundcube_001.polygons.foreach_set('use_smooth', [True] * 123)
_uv = me_roundcube_001.uv_layers.new(name='UVMap')
_uv.uv.foreach_set('vector', [0.0, 0.0, 0.0, 0.0, 0.0, 0.0, 0.0, 0.0, 0.0, 0.0, 0.0, 0.0, 0.0, 0.0, 0.0, 0.0, 0.0, 0.0, 0.0, 0.0, 0.0, 0.0, 0.0, 0.0, 0.0, 0.0, 0.0, 0.0, 0.0, 0.0, 0.0, 0.0, 0.0, 0.0, 0.0, 0.0, 0.0, 0.0, 0.0, 0.0, 0.0, 0.0, 0.0, 0.0, 0.0, 0.0, 0.0, 0.0, 0.0, 0.0, 0.0, 0.0, 0.0, 0.0, 0.0, 0.0, 0.0, 0.0, 0.0, 0.0, 0.0, 0.0, 0.0, 0.0, 0.0, 0.0, 0.0, 0.0, 0.0, 0.0, 0.0, 0.0, 0.0, 0.0, 0.0, 0.0, 0.0, 0.0, 0.0, 0.0, 0.0, 0.0, 0.0, 0.0, 0.0, 0.0, 0.0, 0.0, 0.0, 0.0, 0.0, 0.0, 0.0, 0.0, 0.0, 0.0, 0.0, 0.0, 0.0, 0.0, 0.0, 0.0, 0.0, 0.0, 0.0, 0.0, 0.0, 0.0, 0.0, 0.0, 0.0, 0.0, 0.0, 0.0, 0.0, 0.0, 0.0, 0.0, 0.0, 0.0, 0.0, 0.0, 0.0, 0.0, 0.0, 0.0, 0.0, 0.0, 0.0, 0.0, 0.0, 0.0, 0.0, 0.0, 0.0, 0.0, 0.0, 0.0, 0.0, 0.0, 0.0, 0.0, 0.0, 0.0, 0.0, 0.0, 0.0, 0.0, 0.0, 0.0, 0.0, 0.0, 0.0, 0.0, 0.0, 0.0, 0.0, 0.0, 0.0, 0.0, 0.0, 0.0, 0.0, 0.0, 0.0, 0.0, 0.0, 0.0, 0.0, 0.0, 0.0, 0.0, 0.0, 0.0, 0.0, 0.0, 0.0, 0.0, 0.0, 0.0, 0.0, 0.0, 0.0, 0.0, 0.0, 0.0, 0.0, 0.0, 0.0, 0.0, 0.0, 0.0, 0.0, 0.0, 0.0, 0.0, 0.0, 0.0, 0.0, 0.0, 0.0, 0.0, 0.0, 0.0, 0.0, 0.0, 0.0, 0.0, 0.0, 0.0, 0.0, 0.0, 0.0, 0.0, 0.0, 0.0, 0.125, 0.5, 0.125, 0.6667, 0.0625, 0.6667, 0.0625, 0.5, 0.125, 0.8333, 0.0625, 0.8333, 0.0625, 0.6667, 0.125, 0.6667, 0.0625, 0.8333, 0.0625, 0.9167, 0.0, 0.9167, 0.0, 0.8333, 0.1875, 0.5, 0.1875, 0.6667, 0.125, 0.6667, 0.125, 0.5, 0.1875, 0.8333, 0.125, 0.8333, 0.125, 0.6667, 0.1875, 0.6667, 0.125, 0.8333, 0.125, 0.9167, 0.0625, 0.9167, 0.0625, 0.8333, 0.25, 0.5, 0.25, 0.6667, 0.1875, 0.6667, 0.1875, 0.5, 0.25, 0.8333, 0.1875, 0.8333, 0.1875, 0.6667, 0.25, 0.6667, 0.1875, 0.8333, 0.1875, 0.9167, 0.125, 0.9167, 0.125, 0.8333, 0.8125, 0.5, 0.8125, 0.6667, 0.75, 0.6667, 0.75, 0.5, 0.8125, 0.8333, 0.75, 0.8333, 0.75, 0.6667, 0.8125, 0.6667, 0.25, 0.8333, 0.25, 0.9167, 0.1875, 0.9167, 0.1875, 0.8333, 0.875, 0.5, 0.875, 0.6667, 0.8125, 0.6667, 0.8125, 0.5, 0.875, 0.8333, 0.8125, 0.8333, 0.8125, 0.6667, 0.875, 0.6667, 0.8125, 0.8333, 0.8125, 0.9167, 0.75, 0.9167, 0.75, 0.8333, 0.9375, 0.5, 0.9375, 0.6667, 0.875, 0.6667, 0.875, 0.5, 0.9375, 0.8333, 0.875, 0.8333, 0.875, 0.6667, 0.9375, 0.6667, 0.875, 0.8333, 0.875, 0.9167, 0.8125, 0.9167, 0.8125, 0.8333, 1.0, 0.5, 1.0, 0.6667, 0.9375, 0.6667, 0.9375, 0.5, 1.0, 0.6667, 1.0, 0.8333, 0.9375, 0.8333, 0.9375, 0.6667, 0.9375, 0.8333, 0.9375, 0.9167, 0.875, 0.9167, 0.875, 0.8333, 0.0625, 0.5, 0.0625, 0.6667, 0.0, 0.6667, 0.0, 0.5, 1.0, 0.8333, 1.0, 0.9167, 0.9375, 0.9167, 0.9375, 0.8333, 0.0625, 0.8333, 0.0, 0.8333, 0.0, 0.6667, 0.0625, 0.6667, 0.875, 0.9167, 0.875, 1.0, 0.8125, 1.0, 0.8125, 0.9167, 0.8125, 0.9167, 0.8125, 1.0, 0.75, 1.0, 0.75, 0.9167, 0.75, 0.9167, 0.75, 1.0, 0.6875, 1.0, 0.6875, 0.9167, 0.6875, 0.9167, 0.6875, 1.0, 0.625, 1.0, 0.625, 0.9167, 0.625, 0.9167, 0.625, 1.0, 0.5625, 1.0, 0.5625, 0.9167, 0.5625, 0.9167, 0.5625, 1.0, 0.5, 1.0, 0.5, 0.9167, 0.5, 0.9167, 0.5, 1.0, 0.4375, 1.0, 0.4375, 0.9167, 0.4375, 0.9167, 0.4375, 1.0, 0.375, 1.0, 0.375, 0.9167, 0.375, 0.9167, 0.375, 1.0, 0.3125, 1.0, 0.3125, 0.9167, 0.3125, 0.9167, 0.3125, 1.0, 0.25, 1.0, 0.25, 0.9167, 0.25, 0.9167, 0.25, 1.0, 0.1875, 1.0, 0.1875, 0.9167, 0.1875, 0.9167, 0.1875, 1.0, 0.125, 1.0, 0.125, 0.9167, 0.1875, 0.5, 0.1875, 0.5833, 0.125, 0.5833, 0.125, 0.5, 0.1875, 0.5833, 0.1875, 0.6667, 0.125, 0.6667, 0.125, 0.5833, 0.1875, 0.6667, 0.1875, 0.75, 0.125, 0.75, 0.125, 0.6667, 0.1875, 0.75, 0.1875, 0.8333, 0.125, 0.8333, 0.125, 0.75, 0.1875, 0.8333, 0.1875, 0.9167, 0.125, 0.9167, 0.125, 0.8333, 0.25, 0.5, 0.25, 0.5833, 0.1875, 0.5833, 0.1875, 0.5, 0.25, 0.5833, 0.25, 0.6667, 0.1875, 0.6667, 0.1875, 0.5833, 0.25, 0.6667, 0.25, 0.75, 0.1875, 0.75, 0.1875, 0.6667, 0.25, 0.75, 0.25, 0.8333, 0.1875, 0.8333, 0.1875, 0.75, 0.25, 0.8333, 0.25, 0.9167, 0.1875, 0.9167, 0.1875, 0.8333, 0.3125, 0.5, 0.3125, 0.5833, 0.25, 0.5833, 0.25, 0.5, 0.3125, 0.5833, 0.3125, 0.6667, 0.25, 0.6667, 0.25, 0.5833, 0.3125, 0.6667, 0.3125, 0.75, 0.25, 0.75, 0.25, 0.6667, 0.3125, 0.75, 0.3125, 0.8333, 0.25, 0.8333, 0.25, 0.75, 0.3125, 0.8333, 0.3125, 0.9167, 0.25, 0.9167, 0.25, 0.8333, 0.375, 0.5, 0.375, 0.5833, 0.3125, 0.5833, 0.3125, 0.5, 0.375, 0.5833, 0.375, 0.6667, 0.3125, 0.6667, 0.3125, 0.5833, 0.375, 0.6667, 0.375, 0.75, 0.3125, 0.75, 0.3125, 0.6667, 0.375, 0.75, 0.375, 0.8333, 0.3125, 0.8333, 0.3125, 0.75, 0.375, 0.8333, 0.375, 0.9167, 0.3125, 0.9167, 0.3125, 0.8333, 0.4375, 0.5, 0.4375, 0.5833, 0.375, 0.5833, 0.375, 0.5, 0.4375, 0.5833, 0.4375, 0.6667, 0.375, 0.6667, 0.375, 0.5833, 0.4375, 0.6667, 0.4375, 0.75, 0.375, 0.75, 0.375, 0.6667, 0.4375, 0.75, 0.4375, 0.8333, 0.375, 0.8333, 0.375, 0.75, 0.4375, 0.8333, 0.4375, 0.9167, 0.375, 0.9167, 0.375, 0.8333, 0.5, 0.5, 0.5, 0.5833, 0.4375, 0.5833, 0.4375, 0.5, 0.5, 0.5833, 0.5, 0.6667, 0.4375, 0.6667, 0.4375, 0.5833, 0.5, 0.6667, 0.5, 0.75, 0.4375, 0.75, 0.4375, 0.6667, 0.5, 0.75, 0.5, 0.8333, 0.4375, 0.8333, 0.4375, 0.75, 0.5, 0.8333, 0.5, 0.9167, 0.4375, 0.9167, 0.4375, 0.8333, 0.5625, 0.5, 0.5625, 0.5833, 0.5, 0.5833, 0.5, 0.5, 0.5625, 0.5833, 0.5625, 0.6667, 0.5, 0.6667, 0.5, 0.5833, 0.5625, 0.6667, 0.5625, 0.75, 0.5, 0.75, 0.5, 0.6667, 0.5625, 0.75, 0.5625, 0.8333, 0.5, 0.8333, 0.5, 0.75, 0.5625, 0.8333, 0.5625, 0.9167, 0.5, 0.9167, 0.5, 0.8333, 0.625, 0.5, 0.625, 0.5833, 0.5625, 0.5833, 0.5625, 0.5, 0.625, 0.5833, 0.625, 0.6667, 0.5625, 0.6667, 0.5625, 0.5833, 0.625, 0.6667, 0.625, 0.75, 0.5625, 0.75, 0.5625, 0.6667, 0.625, 0.75, 0.625, 0.8333, 0.5625, 0.8333, 0.5625, 0.75, 0.625, 0.8333, 0.625, 0.9167, 0.5625, 0.9167, 0.5625, 0.8333, 0.6875, 0.5, 0.6875, 0.5833, 0.625, 0.5833, 0.625, 0.5, 0.6875, 0.5833, 0.6875, 0.6667, 0.625, 0.6667, 0.625, 0.5833, 0.6875, 0.6667, 0.6875, 0.75, 0.625, 0.75, 0.625, 0.6667, 0.6875, 0.75, 0.6875, 0.8333, 0.625, 0.8333, 0.625, 0.75, 0.6875, 0.8333, 0.6875, 0.9167, 0.625, 0.9167, 0.625, 0.8333, 0.75, 0.5, 0.75, 0.5833, 0.6875, 0.5833, 0.6875, 0.5, 0.75, 0.5833, 0.75, 0.6667, 0.6875, 0.6667, 0.6875, 0.5833, 0.75, 0.6667, 0.75, 0.75, 0.6875, 0.75, 0.6875, 0.6667, 0.75, 0.75, 0.75, 0.8333, 0.6875, 0.8333, 0.6875, 0.75, 0.75, 0.8333, 0.75, 0.9167, 0.6875, 0.9167, 0.6875, 0.8333, 0.8125, 0.5, 0.8125, 0.5833, 0.75, 0.5833, 0.75, 0.5, 0.8125, 0.5833, 0.8125, 0.6667, 0.75, 0.6667, 0.75, 0.5833, 0.8125, 0.6667, 0.8125, 0.75, 0.75, 0.75, 0.75, 0.6667, 0.8125, 0.75, 0.8125, 0.8333, 0.75, 0.8333, 0.75, 0.75, 0.8125, 0.8333, 0.8125, 0.9167, 0.75, 0.9167, 0.75, 0.8333, 0.875, 0.5, 0.875, 0.5833, 0.8125, 0.5833, 0.8125, 0.5, 0.875, 0.5833, 0.875, 0.6667, 0.8125, 0.6667, 0.8125, 0.5833, 0.875, 0.6667, 0.875, 0.75, 0.8125, 0.75, 0.8125, 0.6667, 0.875, 0.75, 0.875, 0.8333, 0.8125, 0.8333, 0.8125, 0.75, 0.875, 0.8333, 0.875, 0.9167, 0.8125, 0.9167, 0.8125, 0.8333])
me_roundcube_001.materials.append(mat_material_002)
me_roundcube_001.update()
me_roundcube = bpy.data.meshes.new('Roundcube')
me_roundcube.from_pydata([(0.09327, 0.113, 0.01149), (0.0644, 0.141, 0.01149), (0.03277, 0.1553, 0.01149), (-0.03277, 0.1553, 0.01149), (-0.0644, 0.141, 0.01149), (0.08366, 0.1022, 0.0866), (0.05592, 0.1229, 0.0871), (0.02803, 0.1329, 0.08738), (-0.02803, 0.1329, 0.08738), (-0.05592, 0.1229, 0.0871), (0.0872, 0.09967, 0.1471), (0.05813, 0.1206, 0.155), (0.02907, 0.1316, 0.1593), (-0.02907, 0.1316, 0.1593), (-0.05813, 0.1206, 0.155), (-0.09327, 0.113, 0.01149), (-0.1113, 0.07535, 0.01149), (-0.1187, 0.03767, 0.01149), (-0.1205, 4.494e-10, 0.01125), (-0.1187, -0.03767, 0.01035), (-0.1113, -0.07535, 0.008998), (-0.08366, 0.1022, 0.0866), (-0.104, 0.07111, 0.08585), (-0.114, 0.03655, 0.08535), (-0.1169, 5.155e-10, 0.08514), (-0.114, -0.03655, 0.08482), (-0.104, -0.07111, 0.08439), (-0.0872, 0.09967, 0.1471), (-0.1055, 0.06644, 0.155), (-0.1151, 0.03322, 0.1593), (-0.1182, 3.746e-10, 0.1607), (-0.1151, -0.03322, 0.1593), (-0.1088, -0.06429, 0.1561), (-0.09327, -0.113, 0.007268), (-0.0693, -0.1414, -0.002385), (-0.03621, -0.1575, -0.006225), (0.03621, -0.1575, -0.006225), (0.0693, -0.1414, -0.002385), (-0.08767, -0.09733, 0.08209), (-0.06009, -0.1203, 0.08091), (-0.03061, -0.1319, 0.08028), (0.03061, -0.1319, 0.08028), (0.06009, -0.1203, 0.08091), (-0.09729, -0.09635, 0.1494), (-0.07312, -0.1191, 0.1583), (-0.0349, -0.1312, 0.1629), (0.0349, -0.1312, 0.1629), (0.07312, -0.1191, 0.1583), (0.09327, -0.113, 0.007268), (0.1113, -0.07535, 0.008998), (0.1187, -0.03767, 0.01035), (0.1205, 4.494e-10, 0.01125), (0.1187, 0.03767, 0.01149), (0.1113, 0.07535, 0.01149), (0.08767, -0.09733, 0.08209), (0.104, -0.07111, 0.08439), (0.114, -0.03655, 0.08482), (0.1169, 5.155e-10, 0.08514), (0.114, 0.03655, 0.08535), (0.104, 0.07111, 0.08585), (0.09729, -0.09635, 0.1494), (0.1088, -0.06429, 0.1561), (0.1151, -0.03322, 0.1593), (0.1182, 3.746e-10, 0.1607), (0.1151, 0.03322, 0.1593), (0.1055, 0.06644, 0.155), (0.07976, 0.09117, 0.1799), (0.05263, 0.102, 0.1892), (0.02604, 0.1073, 0.1947), (-0.02604, 0.1073, 0.1947), (-0.05263, 0.102, 0.1892), (-0.07976, 0.09117, 0.1799), (0.09293, 0.06265, 0.1927), (0.05801, 0.06631, 0.2202), (0.02901, 0.0705, 0.2283), (-0.02901, 0.0705, 0.2283), (-0.05801, 0.06631, 0.2202), (-0.09293, 0.06265, 0.1927), (0.1002, 0.03176, 0.2008), (0.06168, 0.03315, 0.2243), (0.03084, 0.03525, 0.2394), (-0.03084, 0.03525, 0.2394), (-0.06168, 0.03315, 0.2243), (-0.1002, 0.03176, 0.2008), (0.1026, 2.488e-10, 0.2035), (0.06285, 3.663e-10, 0.2294), (0.03143, 3.663e-10, 0.2433), (-0.03143, 3.663e-10, 0.2433), (-0.06285, 3.663e-10, 0.2294), (-0.1026, 2.488e-10, 0.2035), (0.1002, -0.03176, 0.2008), (0.06168, -0.03315, 0.2243), (0.03084, -0.03525, 0.2394), (-0.03084, -0.03525, 0.2394), (-0.06168, -0.03315, 0.2243), (-0.1002, -0.03176, 0.2008), (0.09293, -0.06265, 0.1927), (0.05801, -0.06631, 0.2202), (0.02901, -0.0705, 0.2283), (-0.02901, -0.0705, 0.2283), (-0.05801, -0.06631, 0.2202), (-0.09293, -0.06265, 0.1927), (0.08365, -0.08522, 0.1825), (0.05567, -0.097, 0.193), (0.02755, -0.1032, 0.1989), (-0.02755, -0.1032, 0.1989), (-0.05567, -0.097, 0.193), (-0.08365, -0.08522, 0.1825), (0.08828, 0.1009, 0.1168), (0.05886, 0.1236, 0.1208), (0.02943, 0.1354, 0.123), (-0.02943, 0.1354, 0.123), (-0.05886, 0.1236, 0.1208), (-0.08828, 0.1009, 0.1168), (-0.1081, 0.06727, 0.1208), (-0.1184, 0.03364, 0.123), (-0.1217, 4.252e-10, 0.1236), (-0.1184, -0.03364, 0.1229), (-0.1094, -0.06647, 0.1203), (-0.09667, -0.09773, 0.1155), (-0.07418, -0.1223, 0.1192), (-0.03576, -0.1354, 0.1211), (0.03576, -0.1354, 0.1211), (0.07418, -0.1223, 0.1192), (0.09667, -0.09773, 0.1155), (0.1094, -0.06647, 0.1203), (0.1184, -0.03364, 0.1229), (0.1217, 4.252e-10, 0.1236), (0.1184, 0.03364, 0.123), (0.1081, 0.06727, 0.1208), (0.01645, 0.1576, 0.01149), (0.01414, 0.1352, 0.08733), (0.01453, 0.1333, 0.16), (0.01305, 0.1086, 0.196), (0.02488, -0.16, -0.006643), (0.02118, -0.1346, 0.08005), (0.01609, -0.1331, 0.1637), (0.01382, -0.1046, 0.2003), (0.0145, 0.07117, 0.232), (0.01542, 0.03559, 0.2429), (0.01571, 3.663e-10, 0.2469), (0.01542, -0.03559, 0.2429), (0.0145, -0.07117, 0.232), (0.02224, -0.1374, 0.1214), (0.01471, 0.1372, 0.1233), (-0.01645, 0.1576, 0.01149), (-0.01414, 0.1352, 0.08733), (-0.01453, 0.1333, 0.16), (-0.01305, 0.1086, 0.196), (-0.02488, -0.16, -0.006643), (-0.02118, -0.1346, 0.08005), (-0.01609, -0.1331, 0.1637), (-0.01382, -0.1046, 0.2003), (-0.0145, 0.07117, 0.232), (-0.01542, 0.03559, 0.2429), (-0.01571, 3.663e-10, 0.2469), (-0.01542, -0.03559, 0.2429), (-0.0145, -0.07117, 0.232), (-0.02224, -0.1374, 0.1214), (-0.01471, 0.1372, 0.1233), (0.08777, 0.1003, 0.1312), (0.05851, 0.1222, 0.137), (0.02926, 0.1336, 0.1402), (-0.02926, 0.1336, 0.1402), (-0.05851, 0.1222, 0.137), (-0.08777, 0.1003, 0.1312), (-0.1069, 0.06688, 0.137), (-0.1169, 0.03344, 0.1402), (-0.12, 4.012e-10, 0.1412), (-0.1169, -0.03344, 0.1402), (-0.1091, -0.06544, 0.1373), (-0.09819, -0.09707, 0.1316), (-0.07436, -0.1208, 0.1378), (0.07436, -0.1208, 0.1378), (0.09819, -0.09707, 0.1316), (0.1091, -0.06544, 0.1373), (0.1169, -0.03344, 0.1402), (0.12, 4.012e-10, 0.1412), (0.1169, 0.03344, 0.1402), (0.1069, 0.06688, 0.137), (0.01463, 0.1354, 0.1407), (-0.01463, 0.1354, 0.1407), (0.09675, 0.1191, 0.009863), (0.06681, 0.1481, 0.009863), (0.034, 0.163, 0.009863), (-0.034, 0.163, 0.009863), (-0.06681, 0.1481, 0.009863), (-0.09675, 0.1191, 0.009863), (-0.1155, 0.08001, 0.009863), (-0.1231, 0.04093, 0.009863), (-0.125, 0.001847, 0.00961), (-0.1231, -0.03723, 0.00868), (-0.1155, -0.07631, 0.007279), (-0.09675, -0.1154, 0.005483), (-0.07189, -0.1449, -0.004529), (-0.03756, -0.1615, -0.008513), (0.03756, -0.1615, -0.008513), (0.07189, -0.1449, -0.004529), (-0.07585, -0.1217, 0.1597), (-0.0362, -0.1343, 0.1645), (0.0362, -0.1343, 0.1645), (0.07585, -0.1217, 0.1597), (0.09675, -0.1154, 0.005483), (0.1155, -0.07631, 0.007279), (0.1231, -0.03723, 0.00868), (0.125, 0.001847, 0.00961), (0.1231, 0.04093, 0.009863), (0.1155, 0.08001, 0.009863), (-0.07695, -0.1251, 0.1191), (-0.0371, -0.1386, 0.1211), (0.0371, -0.1386, 0.1211), (0.07695, -0.1251, 0.1191), (0.01706, 0.1653, 0.009863), (0.0258, -0.1641, -0.008946), (0.02197, -0.1378, 0.08098), (0.01669, -0.1363, 0.1653), (0.02308, -0.1407, 0.1214), (-0.01706, 0.1653, 0.009863), (-0.0258, -0.1641, -0.008946), (-0.02197, -0.1378, 0.08098), (-0.01669, -0.1363, 0.1653), (-0.02308, -0.1407, 0.1214), (-0.07713, -0.1235, 0.1384), (0.07713, -0.1235, 0.1384)], [], [(0, 1, 6, 5), (1, 2, 7, 6), (181, 147, 132, 180), (145, 3, 8, 146), (3, 4, 9, 8), (4, 15, 21, 9), (160, 161, 11, 10), (161, 162, 12, 11), (132, 147, 148, 133), (181, 163, 13, 147), (163, 164, 14, 13), (164, 165, 27, 14), (10, 11, 67, 66), (11, 12, 68, 67), (147, 13, 69, 148), (13, 14, 70, 69), (14, 27, 71, 70), (15, 16, 22, 21), (16, 17, 23, 22), (17, 18, 24, 23), (18, 19, 25, 24), (19, 20, 26, 25), (20, 33, 38, 26), (165, 166, 28, 27), (166, 167, 29, 28), (167, 168, 30, 29), (168, 169, 31, 30), (169, 170, 32, 31), (170, 171, 43, 32), (27, 28, 77, 71), (28, 29, 83, 77), (29, 30, 89, 83), (30, 31, 95, 89), (31, 32, 101, 95), (32, 43, 107, 101), (33, 34, 39, 38), (34, 35, 40, 39), (134, 36, 41, 135), (36, 37, 42, 41), (37, 48, 54, 42), (171, 172, 44, 43), (151, 136, 137, 152), (173, 174, 60, 47), (43, 44, 106, 107), (44, 45, 105, 106), (133, 148, 153, 138), (136, 46, 104, 137), (46, 47, 103, 104), (47, 60, 102, 103), (48, 49, 55, 54), (49, 50, 56, 55), (50, 51, 57, 56), (51, 52, 58, 57), (52, 53, 59, 58), (53, 0, 5, 59), (174, 175, 61, 60), (175, 176, 62, 61), (176, 177, 63, 62), (177, 178, 64, 63), (178, 179, 65, 64), (179, 160, 10, 65), (60, 61, 96, 102), (61, 62, 90, 96), (62, 63, 84, 90), (63, 64, 78, 84), (64, 65, 72, 78), (65, 10, 66, 72), (66, 67, 73, 72), (67, 68, 74, 73), (138, 153, 154, 139), (148, 69, 75, 153), (69, 70, 76, 75), (70, 71, 77, 76), (72, 73, 79, 78), (73, 74, 80, 79), (139, 154, 155, 140), (153, 75, 81, 154), (75, 76, 82, 81), (76, 77, 83, 82), (78, 79, 85, 84), (79, 80, 86, 85), (140, 155, 156, 141), (154, 81, 87, 155), (81, 82, 88, 87), (82, 83, 89, 88), (84, 85, 91, 90), (85, 86, 92, 91), (141, 156, 157, 142), (155, 87, 93, 156), (87, 88, 94, 93), (88, 89, 95, 94), (90, 91, 97, 96), (91, 92, 98, 97), (142, 157, 152, 137), (156, 93, 99, 157), (93, 94, 100, 99), (94, 95, 101, 100), (96, 97, 103, 102), (97, 98, 104, 103), (131, 146, 159, 144), (157, 99, 105, 152), (99, 100, 106, 105), (100, 101, 107, 106), (59, 5, 108, 129), (58, 59, 129, 128), (57, 58, 128, 127), (56, 57, 127, 126), (55, 56, 126, 125), (54, 55, 125, 124), (42, 54, 124, 123), (41, 42, 123, 122), (135, 41, 122, 143), (39, 40, 121, 120), (38, 39, 120, 119), (26, 38, 119, 118), (25, 26, 118, 117), (24, 25, 117, 116), (23, 24, 116, 115), (22, 23, 115, 114), (21, 22, 114, 113), (9, 21, 113, 112), (8, 9, 112, 111), (146, 8, 111, 159), (6, 7, 110, 109), (5, 6, 109, 108), (7, 131, 144, 110), (98, 142, 137, 104), (92, 141, 142, 98), (86, 140, 141, 92), (80, 139, 140, 86), (74, 138, 139, 80), (68, 133, 138, 74), (12, 132, 133, 68), (162, 180, 132, 12), (2, 130, 131, 7), (40, 150, 158, 121), (45, 151, 152, 105), (35, 149, 150, 40), (130, 145, 146, 131), (110, 144, 180, 162), (129, 108, 160, 179), (128, 129, 179, 178), (127, 128, 178, 177), (126, 127, 177, 176), (125, 126, 176, 175), (124, 125, 175, 174), (123, 124, 174, 173), (119, 120, 172, 171), (118, 119, 171, 170), (117, 118, 170, 169), (116, 117, 169, 168), (115, 116, 168, 167), (114, 115, 167, 166), (113, 114, 166, 165), (112, 113, 165, 164), (111, 112, 164, 163), (159, 111, 163, 181), (109, 110, 162, 161), (108, 109, 161, 160), (159, 181, 180, 144), (53, 52, 206, 207), (0, 53, 207, 182), (16, 15, 187, 188), (17, 16, 188, 189), (134, 135, 214, 213), (150, 149, 218, 219), (34, 33, 193, 194), (18, 17, 189, 190), (1, 0, 182, 183), (35, 34, 194, 195), (19, 18, 190, 191), (2, 1, 183, 184), (44, 172, 222, 198), (143, 122, 210, 216), (36, 134, 213, 196), (172, 120, 208, 222), (20, 19, 191, 192), (3, 145, 217, 185), (122, 123, 211, 210), (37, 36, 196, 197), (123, 173, 223, 211), (33, 20, 192, 193), (145, 130, 212, 217), (4, 3, 185, 186), (121, 158, 221, 209), (45, 44, 198, 199), (48, 37, 197, 202), (130, 2, 184, 212), (15, 4, 186, 187), (120, 121, 209, 208), (46, 136, 215, 200), (135, 143, 216, 214), (158, 150, 219, 221), (173, 47, 201, 223), (49, 48, 202, 203), (47, 46, 200, 201), (50, 49, 203, 204), (149, 35, 195, 218), (136, 151, 220, 215), (51, 50, 204, 205), (52, 51, 205, 206), (151, 45, 199, 220)])
me_roundcube.polygons.foreach_set('use_smooth', [True] * 202)
me_roundcube.materials.append(mat_ironhelmet)
me_roundcube.update()
me_cylinder = bpy.data.meshes.new('Cylinder')
me_cylinder.from_pydata([(0.0, 0.2468, 0.0), (1.746e-11, 0.2376, 0.09549), (0.0, -0.2468, 0.0), (1.746e-11, -0.2376, 0.09549), (-0.1181, -0.2281, 0.0), (-0.1137, -0.2195, 0.09549), (-0.2182, -0.1745, 0.0), (-0.21, -0.168, 0.09549), (-0.2851, -0.09446, 0.0), (-0.2744, -0.09092, 0.09549), (-0.3086, 0.0, 0.0), (-0.297, 3.492e-11, 0.09549), (-0.2851, 0.09446, 0.0), (-0.2744, 0.09092, 0.09549), (-0.2182, 0.1745, 0.0), (-0.21, 0.168, 0.09549), (-0.1181, 0.2281, 0.0), (-0.1137, 0.2195, 0.09549), (-1.453e-09, 0.2289, 0.1682), (-1.453e-09, -0.2289, 0.1682), (-0.1095, -0.2115, 0.1682), (-0.2024, -0.1619, 0.1682), (-0.2644, -0.08761, 0.1682), (-0.2862, -3.41e-11, 0.1682), (-0.2644, 0.08761, 0.1682), (-0.2024, 0.1619, 0.1682), (-0.1095, 0.2115, 0.1682), (-2.147e-09, 0.2151, 0.2418), (-2.147e-09, -0.2151, 0.2418), (-0.1029, -0.1987, 0.2418), (-0.1901, -0.1521, 0.2418), (-0.2484, -0.0823, 0.2418), (-0.2688, -8.85e-11, 0.2418), (-0.2484, 0.0823, 0.2418), (-0.1901, 0.1521, 0.2418), (-0.1029, 0.1987, 0.2418), (8.945e-11, 0.2545, 0.5139), (8.945e-11, -0.2545, 0.5139), (-0.1217, -0.2351, 0.5139), (-0.315, -0.1096, 0.637), (-0.315, -0.07656, 0.5621), (-0.315, -5.693e-09, 0.536), (-0.315, 0.07656, 0.5621), (-0.315, 0.1096, 0.637), (-0.1217, 0.217, 0.5139), (2.418e-08, 0.2545, 0.8311), (2.418e-08, -0.2545, 0.8311), (-0.1217, -0.2351, 0.8311), (-0.315, -0.1096, 0.708), (-0.315, -0.07656, 0.7829), (-0.315, 5.693e-09, 0.809), (-0.315, 0.07656, 0.7829), (-0.315, 0.1096, 0.708), (-0.1217, 0.217, 0.8311), (2.264e-08, 0.2165, 0.9556), (2.264e-08, -0.2165, 0.9556), (-0.1036, -0.2, 0.9556), (-0.1913, -0.1531, 0.9556), (-0.25, -0.08284, 0.9556), (-0.2706, -1.865e-10, 0.9556), (-0.25, 0.08284, 0.9556), (-0.1913, 0.1531, 0.9556), (-0.1036, 0.1833, 0.9556), (0.0, 0.143, 0.9995), (0.0, -0.1344, 0.996), (-0.05722, -0.1242, 0.996), (-0.1022, -0.1097, 0.996), (-0.1466, -0.07813, 0.996), (-0.1665, 2.746e-10, 0.996), (-0.1466, 0.07813, 0.996), (-0.1022, 0.1097, 0.996), (-0.05722, 0.1242, 0.996), (-0.2939, -0.09738, 0.5139), (-0.2249, -0.1799, 0.5139), (-0.3181, -2.192e-10, 0.5139), (-0.2939, 0.09738, 0.5139), (-0.2249, 0.1799, 0.5139), (-0.2939, -0.09738, 0.8311), (-0.2249, -0.1799, 0.8311), (-0.3181, -2.192e-10, 0.8311), (-0.2939, 0.09738, 0.8311), (-0.2249, 0.1799, 0.8311), (-0.315, -0.06862, 0.5778), (-0.315, -0.1239, 0.6303), (-0.315, -2.724e-09, 0.5545), (-0.315, 0.06862, 0.5778), (-0.315, 0.1239, 0.6303), (-0.315, -0.06862, 0.7671), (-0.315, -0.1239, 0.7147), (-0.315, 5.465e-09, 0.7905), (-0.315, 0.06862, 0.7671), (-0.315, 0.1239, 0.7147)], [], [(2, 3, 5, 4), (4, 5, 7, 6), (6, 7, 9, 8), (8, 9, 11, 10), (10, 11, 13, 12), (12, 13, 15, 14), (14, 15, 17, 16), (16, 17, 1, 0), (9, 7, 21, 22), (1, 17, 26, 18), (5, 3, 19, 20), (15, 13, 24, 25), (11, 9, 22, 23), (7, 5, 20, 21), (17, 15, 25, 26), (13, 11, 23, 24), (32, 31, 72, 74), (26, 25, 34, 35), (18, 26, 35, 27), (20, 19, 28, 29), (21, 20, 29, 30), (22, 21, 30, 31), (23, 22, 31, 32), (24, 23, 32, 33), (25, 24, 33, 34), (73, 38, 47, 78), (33, 32, 74, 75), (34, 33, 75, 76), (35, 34, 76, 44), (27, 35, 44, 36), (29, 28, 37, 38), (30, 29, 38, 73), (31, 30, 73, 72), (53, 81, 61, 62), (44, 76, 81, 53), (36, 44, 53, 45), (38, 37, 46, 47), (45, 53, 62, 54), (47, 46, 55, 56), (78, 47, 56, 57), (77, 78, 57, 58), (79, 77, 58, 59), (80, 79, 59, 60), (81, 80, 60, 61), (60, 59, 68, 69), (61, 60, 69, 70), (62, 61, 70, 71), (54, 62, 71, 63), (56, 55, 64, 65), (57, 56, 65, 66), (58, 57, 66, 67), (59, 58, 67, 68), (83, 40, 72, 73), (40, 41, 74, 72), (41, 42, 75, 74), (42, 86, 76, 75), (49, 88, 78, 77), (50, 49, 77, 79), (51, 50, 79, 80), (91, 51, 80, 81), (88, 83, 73, 78), (86, 91, 81, 76), (39, 82, 40, 83), (82, 84, 41, 40), (84, 85, 42, 41), (85, 43, 86, 42), (87, 48, 88, 49), (89, 87, 49, 50), (90, 89, 50, 51), (52, 90, 51, 91), (48, 39, 83, 88), (43, 52, 91, 86)])
me_cylinder.polygons.foreach_set('use_smooth', [True] * 72)
_uv = me_cylinder.uv_layers.new(name='UVMap')
_uv.uv.foreach_set('vector', [0.5, 0.5, 0.5, 1.0, 0.4375, 1.0, 0.4375, 0.5, 0.4375, 0.5, 0.4375, 1.0, 0.375, 1.0, 0.375, 0.5, 0.375, 0.5, 0.375, 1.0, 0.3125, 1.0, 0.3125, 0.5, 0.3125, 0.5, 0.3125, 1.0, 0.25, 1.0, 0.25, 0.5, 0.25, 0.5, 0.25, 1.0, 0.1875, 1.0, 0.1875, 0.5, 0.1875, 0.5, 0.1875, 1.0, 0.125, 1.0, 0.125, 0.5, 0.125, 0.5, 0.125, 1.0, 0.0625, 1.0, 0.0625, 0.5, 0.0625, 0.5, 0.0625, 1.0, 0.0, 1.0, 0.0, 0.5, 0.3125, 1.0, 0.375, 1.0, 0.375, 1.0, 0.3125, 1.0, 0.0, 1.0, 0.0625, 1.0, 0.0625, 1.0, 0.0, 1.0, 0.4375, 1.0, 0.5, 1.0, 0.5, 1.0, 0.4375, 1.0, 0.125, 1.0, 0.1875, 1.0, 0.1875, 1.0, 0.125, 1.0, 0.25, 1.0, 0.3125, 1.0, 0.3125, 1.0, 0.25, 1.0, 0.375, 1.0, 0.4375, 1.0, 0.4375, 1.0, 0.375, 1.0, 0.0625, 1.0, 0.125, 1.0, 0.125, 1.0, 0.0625, 1.0, 0.1875, 1.0, 0.25, 1.0, 0.25, 1.0, 0.1875, 1.0, 0.25, 1.0, 0.3125, 1.0, 0.3125, 1.0, 0.25, 1.0, 0.0625, 1.0, 0.125, 1.0, 0.125, 1.0, 0.0625, 1.0, 0.0, 1.0, 0.0625, 1.0, 0.0625, 1.0, 0.0, 1.0, 0.4375, 1.0, 0.5, 1.0, 0.5, 1.0, 0.4375, 1.0, 0.375, 1.0, 0.4375, 1.0, 0.4375, 1.0, 0.375, 1.0, 0.3125, 1.0, 0.375, 1.0, 0.375, 1.0, 0.3125, 1.0, 0.25, 1.0, 0.3125, 1.0, 0.3125, 1.0, 0.25, 1.0, 0.1875, 1.0, 0.25, 1.0, 0.25, 1.0, 0.1875, 1.0, 0.125, 1.0, 0.1875, 1.0, 0.1875, 1.0, 0.125, 1.0, 0.375, 1.0, 0.4375, 1.0, 0.4375, 1.0, 0.375, 1.0, 0.1875, 1.0, 0.25, 1.0, 0.25, 1.0, 0.1875, 1.0, 0.125, 1.0, 0.1875, 1.0, 0.1875, 1.0, 0.125, 1.0, 0.0625, 1.0, 0.125, 1.0, 0.125, 1.0, 0.0625, 1.0, 0.0, 1.0, 0.0625, 1.0, 0.0625, 1.0, 0.0, 1.0, 0.4375, 1.0, 0.5, 1.0, 0.5, 1.0, 0.4375, 1.0, 0.375, 1.0, 0.4375, 1.0, 0.4375, 1.0, 0.375, 1.0, 0.3125, 1.0, 0.375, 1.0, 0.375, 1.0, 0.3125, 1.0, 0.0625, 1.0, 0.125, 1.0, 0.125, 1.0, 0.0625, 1.0, 0.0625, 1.0, 0.125, 1.0, 0.125, 1.0, 0.0625, 1.0, 0.0, 1.0, 0.0625, 1.0, 0.0625, 1.0, 0.0, 1.0, 0.4375, 1.0, 0.5, 1.0, 0.5, 1.0, 0.4375, 1.0, 0.0, 1.0, 0.0625, 1.0, 0.0625, 1.0, 0.0, 1.0, 0.4375, 1.0, 0.5, 1.0, 0.5, 1.0, 0.4375, 1.0, 0.375, 1.0, 0.4375, 1.0, 0.4375, 1.0, 0.375, 1.0, 0.3125, 1.0, 0.375, 1.0, 0.375, 1.0, 0.3125, 1.0, 0.25, 1.0, 0.3125, 1.0, 0.3125, 1.0, 0.25, 1.0, 0.1875, 1.0, 0.25, 1.0, 0.25, 1.0, 0.1875, 1.0, 0.125, 1.0, 0.1875, 1.0, 0.1875, 1.0, 0.125, 1.0, 0.1875, 1.0, 0.25, 1.0, 0.25, 1.0, 0.1445, 1.0, 0.125, 1.0, 0.1875, 1.0, 0.1445, 1.0, 0.09351, 1.0, 0.0625, 1.0, 0.125, 1.0, 0.09351, 1.0, 0.0625, 1.0, 0.0, 1.0, 0.0625, 1.0, 0.0625, 1.0, 0.0, 1.0, 0.4375, 1.0, 0.5, 1.0, 0.5, 1.0, 0.4375, 1.0, 0.375, 1.0, 0.4375, 1.0, 0.4375, 1.0, 0.4065, 1.0, 0.3125, 1.0, 0.375, 1.0, 0.4065, 1.0, 0.3555, 1.0, 0.25, 1.0, 0.3125, 1.0, 0.3555, 1.0, 0.25, 1.0, 0.3448, 1.0, 0.3125, 1.0, 0.3125, 1.0, 0.375, 1.0, 0.3125, 1.0, 0.25, 1.0, 0.25, 1.0, 0.3125, 1.0, 0.25, 1.0, 0.1875, 1.0, 0.1875, 1.0, 0.25, 1.0, 0.1875, 1.0, 0.1552, 1.0, 0.125, 1.0, 0.1875, 1.0, 0.3125, 1.0, 0.3448, 1.0, 0.375, 1.0, 0.3125, 1.0, 0.25, 1.0, 0.3125, 1.0, 0.3125, 1.0, 0.25, 1.0, 0.1875, 1.0, 0.25, 1.0, 0.25, 1.0, 0.1875, 1.0, 0.1552, 1.0, 0.1875, 1.0, 0.1875, 1.0, 0.125, 1.0, 0.3448, 1.0, 0.3448, 1.0, 0.375, 1.0, 0.375, 1.0, 0.1552, 1.0, 0.1552, 1.0, 0.125, 1.0, 0.125, 1.0, 0.3351, 1.0, 0.306, 1.0, 0.3125, 1.0, 0.3448, 1.0, 0.306, 1.0, 0.25, 1.0, 0.25, 1.0, 0.3125, 1.0, 0.25, 1.0, 0.1929, 1.0, 0.1875, 1.0, 0.25, 1.0, 0.1929, 1.0, 0.1649, 1.0, 0.1552, 1.0, 0.1875, 1.0, 0.306, 1.0, 0.3351, 1.0, 0.3448, 1.0, 0.3125, 1.0, 0.25, 1.0, 0.306, 1.0, 0.3125, 1.0, 0.25, 1.0, 0.1929, 1.0, 0.25, 1.0, 0.25, 1.0, 0.1875, 1.0, 0.1649, 1.0, 0.1929, 1.0, 0.1875, 1.0, 0.1552, 1.0, 0.3351, 1.0, 0.3351, 1.0, 0.3448, 1.0, 0.3448, 1.0, 0.1649, 1.0, 0.1649, 1.0, 0.1552, 1.0, 0.1552, 1.0])
me_cylinder.materials.append(mat_breastplate)
me_cylinder.update()
me_plane_001 = bpy.data.meshes.new('Plane.001')
me_plane_001.from_pydata([(1.154, -0.6122, 0.001318), (0.7665, -1.0, 0.001318), (1.102, -0.8061, 0.001318), (0.9604, -0.948, 0.001318), (0.542, -1.0, 0.001318), (0.1542, -0.6122, 0.001318), (0.3481, -0.948, 0.001318), (0.2062, -0.8061, 0.001318), (0.1542, -0.6122, 0.1221), (0.542, -1.0, 0.1593), (0.2062, -0.8061, 0.1221), (0.3481, -0.948, 0.1244), (0.7665, -1.0, 0.1593), (1.154, -0.6122, 0.1221), (0.9604, -0.948, 0.1244), (1.102, -0.8061, 0.1221), (0.7269, 1.0, 0.001318), (1.154, 0.5727, 0.001318), (0.8905, 0.9675, 0.001318), (1.029, 0.8748, 0.001318), (1.122, 0.7362, 0.001318), (0.1542, 0.5727, 0.001318), (0.5816, 1.0, 0.001318), (0.1868, 0.7362, 0.001318), (0.2794, 0.8748, 0.001318), (0.418, 0.9675, 0.001318), (1.154, 0.5727, 0.2487), (0.7269, 1.0, 0.2487), (1.122, 0.7362, 0.2487), (1.029, 0.8748, 0.2487), (0.8905, 0.9675, 0.2487), (0.5816, 1.0, 0.2487), (0.1542, 0.5727, 0.2487), (0.418, 0.9675, 0.2487), (0.2794, 0.8748, 0.2487), (0.1868, 0.7362, 0.2487), (0.5306, -0.105, 0.6172), (0.8251, -0.06984, 0.5432), (0.9153, 0.02036, 0.4968), (0.9505, 0.1516, 0.4968), (0.5602, 0.92, 0.5996), (0.2739, 0.6338, 0.5996), (0.9505, 0.6338, 0.5996), (0.7771, 0.8976, 0.5996), (0.6643, 0.92, 0.5996), (0.5613, -0.6598, 0.3973), (0.4007, -0.6168, 0.3259), (0.2832, -0.4992, 0.306), (0.2401, -0.3387, 0.306), (0.9078, -0.6168, 0.3259), (0.7472, -0.6598, 0.3973), (1.025, -0.4992, 0.306), (1.068, -0.3387, 0.306), (0.4586, 0.9696, 0.3621), (0.594, 0.9966, 0.3621), (0.3438, 0.8929, 0.3621), (0.2671, 0.7781, 0.3621), (0.2401, 0.6427, 0.3621), (1.041, 0.7781, 0.3621), (1.068, 0.6427, 0.3621), (0.9647, 0.8929, 0.3621), (0.8499, 0.9696, 0.3621), (0.7144, 0.9966, 0.3621), (0.9223, 0.4185, 0.79), (0.8599, 0.3267, 0.7795), (0.7622, 0.8676, 0.79), (0.8438, 0.8117, 0.79), (0.678, 0.2287, 0.8392), (0.5464, 0.2287, 0.8392), (0.6611, 0.8988, 0.7898), (0.4622, 0.8676, 0.79), (0.5633, 0.8988, 0.7898), (0.4444, 0.2639, 0.8088), (0.3806, 0.8117, 0.79), (0.3646, 0.3267, 0.7795), (0.9458, 0.6331, 0.7894), (0.3181, 0.7341, 0.7898), (0.3021, 0.4185, 0.79), (0.2786, 0.6331, 0.7894), (0.78, 0.2639, 0.8088), (0.9064, 0.7341, 0.7898), (0.3993, -0.06984, 0.5432), (0.3091, 0.02036, 0.4968), (0.2739, 0.1516, 0.4968), (0.6938, -0.105, 0.6172), (0.4474, 0.8976, 0.5996), (0.3568, 0.8371, 0.5996), (0.2964, 0.7466, 0.5996), (0.9281, 0.7466, 0.5996), (0.8676, 0.8371, 0.5996), (0.537, 0.1975, 1.491), (0.4246, 0.2276, 1.491), (0.353, 0.2993, 1.491), (0.3229, 0.4117, 1.491), (0.7998, 0.2276, 1.491), (0.6874, 0.1975, 1.491), (0.8714, 0.2993, 1.491), (0.9015, 0.4117, 1.491), (0.4664, 0.8515, 1.491), (0.565, 0.8711, 1.491), (0.3921, 0.8018, 1.491), (0.3425, 0.7275, 1.491), (0.3229, 0.6289, 1.491), (0.8819, 0.7275, 1.491), (0.9015, 0.6289, 1.491), (0.8323, 0.8018, 1.491), (0.758, 0.8515, 1.491), (0.6594, 0.8711, 1.491), (0.5338, 0.173, 1.755), (0.537, 0.1975, 1.71), (0.5361, 0.1903, 1.748), (0.4246, 0.2276, 1.71), (0.412, 0.2057, 1.755), (0.4209, 0.2212, 1.748), (0.353, 0.2993, 1.71), (0.331, 0.2866, 1.755), (0.3466, 0.2956, 1.748), (0.3229, 0.4117, 1.71), (0.2984, 0.4084, 1.755), (0.3157, 0.4107, 1.748), (0.8124, 0.2057, 1.755), (0.7998, 0.2276, 1.71), (0.8035, 0.2212, 1.748), (0.6874, 0.1975, 1.71), (0.6906, 0.173, 1.755), (0.6883, 0.1903, 1.748), (0.8934, 0.2866, 1.755), (0.8714, 0.2993, 1.71), (0.8779, 0.2956, 1.748), (0.926, 0.4084, 1.755), (0.9015, 0.4117, 1.71), (0.9087, 0.4107, 1.748), (0.4569, 0.8745, 1.755), (0.4664, 0.8515, 1.71), (0.4637, 0.8582, 1.748), (0.565, 0.8711, 1.71), (0.5626, 0.8955, 1.755), (0.5643, 0.8782, 1.748), (0.3745, 0.8194, 1.755), (0.3921, 0.8018, 1.71), (0.387, 0.807, 1.748), (0.3194, 0.737, 1.755), (0.3425, 0.7275, 1.71), (0.3357, 0.7303, 1.748), (0.2984, 0.6314, 1.755), (0.3229, 0.6289, 1.71), (0.3157, 0.6297, 1.748), (0.905, 0.737, 1.755), (0.8819, 0.7275, 1.71), (0.8887, 0.7303, 1.748), (0.9015, 0.6289, 1.71), (0.926, 0.6314, 1.755), (0.9087, 0.6297, 1.748), (0.8499, 0.8194, 1.755), (0.8323, 0.8018, 1.71), (0.8375, 0.807, 1.748), (0.7675, 0.8745, 1.755), (0.758, 0.8515, 1.71), (0.7608, 0.8582, 1.748), (0.6618, 0.8955, 1.755), (0.6594, 0.8711, 1.71), (0.6601, 0.8782, 1.748), (0.5306, 0.1485, 1.71), (0.5338, 0.173, 1.755), (0.5315, 0.1557, 1.748), (0.412, 0.2057, 1.755), (0.3993, 0.1837, 1.71), (0.403, 0.1902, 1.748), (0.331, 0.2866, 1.755), (0.3091, 0.2739, 1.71), (0.3155, 0.2776, 1.748), (0.2984, 0.4084, 1.755), (0.2739, 0.4052, 1.71), (0.2811, 0.4062, 1.748), (0.8251, 0.1837, 1.71), (0.8124, 0.2057, 1.755), (0.8214, 0.1902, 1.748), (0.6906, 0.173, 1.755), (0.6938, 0.1485, 1.71), (0.6929, 0.1557, 1.748), (0.9153, 0.2739, 1.71), (0.8934, 0.2866, 1.755), (0.9089, 0.2776, 1.748), (0.9505, 0.4052, 1.71), (0.926, 0.4084, 1.755), (0.9433, 0.4062, 1.748), (0.4474, 0.8976, 1.71), (0.4569, 0.8745, 1.755), (0.4501, 0.8908, 1.748), (0.5626, 0.8955, 1.755), (0.5602, 0.92, 1.71), (0.5609, 0.9128, 1.748), (0.3568, 0.8371, 1.71), (0.3745, 0.8194, 1.755), (0.362, 0.8319, 1.748), (0.2964, 0.7466, 1.71), (0.3194, 0.737, 1.755), (0.3031, 0.7438, 1.748), (0.2739, 0.6338, 1.71), (0.2984, 0.6314, 1.755), (0.2811, 0.6331, 1.748), (0.9281, 0.7466, 1.71), (0.905, 0.737, 1.755), (0.9213, 0.7438, 1.748), (0.926, 0.6314, 1.755), (0.9505, 0.6338, 1.71), (0.9433, 0.6331, 1.748), (0.8676, 0.8371, 1.71), (0.8499, 0.8194, 1.755), (0.8624, 0.8319, 1.748), (0.7771, 0.8976, 1.71), (0.7675, 0.8745, 1.755), (0.7743, 0.8908, 1.748), (0.6643, 0.92, 1.71), (0.6618, 0.8955, 1.755), (0.6635, 0.9128, 1.748)], [], [(0, 17, 26, 13), (32, 8, 48, 57), (21, 5, 8, 32), (4, 9, 11, 6), (6, 11, 10, 7), (7, 10, 8, 5), (12, 1, 3, 14), (14, 3, 2, 15), (15, 2, 0, 13), (4, 1, 12, 9), (31, 22, 25, 33), (33, 25, 24, 34), (34, 24, 23, 35), (35, 23, 21, 32), (26, 17, 20, 28), (28, 20, 19, 29), (29, 19, 18, 30), (30, 18, 16, 27), (16, 22, 31, 27), (63, 75, 205, 183), (11, 9, 45, 46), (28, 29, 60, 58), (15, 13, 52, 51), (35, 32, 57, 56), (12, 14, 49, 50), (33, 34, 55, 53), (27, 31, 54, 62), (29, 30, 61, 60), (10, 11, 46, 47), (26, 28, 58, 59), (9, 12, 50, 45), (13, 26, 59, 52), (14, 15, 51, 49), (34, 35, 56, 55), (31, 33, 53, 54), (30, 27, 62, 61), (8, 10, 47, 48), (36, 81, 46, 45), (81, 82, 47, 46), (82, 83, 48, 47), (37, 84, 50, 49), (38, 37, 49, 51), (39, 38, 51, 52), (84, 36, 45, 50), (85, 40, 54, 53), (86, 85, 53, 55), (87, 86, 55, 56), (41, 87, 56, 57), (88, 42, 59, 58), (89, 88, 58, 60), (43, 89, 60, 61), (44, 43, 61, 62), (40, 44, 62, 54), (42, 39, 52, 59), (83, 41, 57, 48), (150, 148, 103, 104), (65, 69, 213, 210), (74, 72, 166, 169), (70, 73, 192, 186), (68, 67, 178, 162), (73, 76, 195, 192), (69, 71, 190, 213), (77, 74, 169, 172), (71, 70, 186, 190), (76, 78, 198, 195), (78, 77, 172, 198), (67, 79, 174, 178), (75, 80, 201, 205), (79, 64, 180, 174), (80, 66, 207, 201), (64, 63, 183, 180), (66, 65, 210, 207), (88, 89, 66, 80), (37, 38, 64, 79), (42, 88, 80, 75), (84, 37, 79, 67), (87, 41, 78, 76), (41, 83, 77, 78), (83, 82, 74, 77), (86, 87, 76, 73), (39, 42, 75, 63), (82, 81, 72, 74), (85, 86, 73, 70), (44, 40, 71, 69), (81, 36, 68, 72), (40, 85, 70, 71), (43, 44, 69, 65), (36, 84, 67, 68), (89, 43, 65, 66), (38, 39, 63, 64), (6, 7, 5, 21, 23, 24, 25, 22, 16, 18, 19, 20, 17, 0, 2, 3, 1, 4), (109, 123, 95, 90), (117, 114, 92, 93), (145, 117, 93, 102), (121, 127, 96, 94), (127, 130, 97, 96), (130, 150, 104, 97), (114, 111, 91, 92), (133, 139, 100, 98), (160, 135, 99, 107), (144, 141, 196, 199), (142, 145, 102, 101), (148, 154, 105, 103), (154, 157, 106, 105), (157, 160, 107, 106), (72, 68, 162, 166), (139, 142, 101, 100), (135, 133, 98, 99), (123, 121, 94, 95), (93, 92, 91, 90, 95, 94, 96, 97, 104, 103, 105, 106, 107, 99, 98, 100, 101, 102), (120, 124, 177, 175), (147, 151, 204, 202), (126, 120, 175, 181), (153, 147, 202, 208), (129, 126, 181, 184), (156, 153, 208, 211), (124, 108, 163, 177), (159, 156, 211, 214), (132, 136, 189, 187), (108, 112, 165, 163), (136, 159, 214, 189), (138, 132, 187, 193), (112, 115, 168, 165), (151, 129, 184, 204), (141, 138, 193, 196), (115, 118, 171, 168), (118, 144, 199, 171), (163, 165, 167, 164), (164, 167, 166, 162), (165, 168, 170, 167), (167, 170, 169, 166), (168, 171, 173, 170), (170, 173, 172, 169), (175, 177, 179, 176), (176, 179, 178, 174), (181, 175, 176, 182), (182, 176, 174, 180), (184, 181, 182, 185), (185, 182, 180, 183), (177, 163, 164, 179), (179, 164, 162, 178), (187, 189, 191, 188), (188, 191, 190, 186), (193, 187, 188, 194), (194, 188, 186, 192), (196, 193, 194, 197), (197, 194, 192, 195), (199, 196, 197, 200), (200, 197, 195, 198), (202, 204, 206, 203), (203, 206, 205, 201), (208, 202, 203, 209), (209, 203, 201, 207), (211, 208, 209, 212), (212, 209, 207, 210), (214, 211, 212, 215), (215, 212, 210, 213), (189, 214, 215, 191), (191, 215, 213, 190), (204, 184, 185, 206), (206, 185, 183, 205), (171, 199, 200, 173), (173, 200, 198, 172), (109, 111, 113, 110), (110, 113, 112, 108), (111, 114, 116, 113), (113, 116, 115, 112), (114, 117, 119, 116), (116, 119, 118, 115), (121, 123, 125, 122), (122, 125, 124, 120), (127, 121, 122, 128), (128, 122, 120, 126), (130, 127, 128, 131), (131, 128, 126, 129), (123, 109, 110, 125), (125, 110, 108, 124), (133, 135, 137, 134), (134, 137, 136, 132), (139, 133, 134, 140), (140, 134, 132, 138), (142, 139, 140, 143), (143, 140, 138, 141), (145, 142, 143, 146), (146, 143, 141, 144), (148, 150, 152, 149), (149, 152, 151, 147), (154, 148, 149, 155), (155, 149, 147, 153), (157, 154, 155, 158), (158, 155, 153, 156), (160, 157, 158, 161), (161, 158, 156, 159), (135, 160, 161, 137), (137, 161, 159, 136), (150, 130, 131, 152), (152, 131, 129, 151), (117, 145, 146, 119), (119, 146, 144, 118), (111, 109, 90, 91)])
me_plane_001.polygons.foreach_set('use_smooth', [True] * 200)
me_plane_001.polygons.foreach_set('material_index', [0, 0, 0, 0, 0, 0, 0, 0, 0, 0, 0, 0, 0, 0, 0, 0, 0, 0, 0, 0, 0, 0, 0, 0, 0, 0, 0, 0, 0, 0, 0, 0, 0, 0, 0, 0, 0, 0, 0, 0, 0, 0, 0, 0, 0, 0, 0, 0, 0, 0, 0, 0, 0, 0, 0, 0, 0, 0, 0, 0, 0, 0, 0, 0, 0, 0, 0, 0, 0, 0, 0, 0, 0, 0, 0, 0, 0, 0, 0, 0, 0, 0, 0, 0, 0, 0, 0, 0, 0, 0, 0, 0, 0, 0, 0, 0, 0, 0, 0, 0, 0, 0, 0, 0, 0, 0, 0, 0, 0, 1, 0, 0, 0, 0, 0, 0, 0, 0, 0, 0, 0, 0, 0, 0, 0, 0, 0, 0, 0, 0, 0, 0, 0, 0, 0, 0, 0, 0, 0, 0, 0, 0, 0, 0, 0, 0, 0, 0, 0, 0, 0, 0, 0, 0, 0, 0, 0, 0, 0, 0, 0, 0, 0, 0, 0, 0, 0, 0, 0, 0, 0, 0, 0, 0, 0, 0, 0, 0, 0, 0, 0, 0, 0, 0, 0, 0, 0, 0, 0, 0, 0, 0, 0, 0, 0, 0, 0, 0, 0, 0])
_uv = me_plane_001.uv_layers.new(name='UVMap')
_uv.uv.foreach_set('vector', [0.0, 0.0, 0.0, 0.0, 0.0, 0.0, 0.0, 0.0, 0.0, 0.0, 0.0, 0.0, 0.0, 0.0, 0.0, 0.0, 0.0, 0.0, 0.0, 0.0, 0.0, 0.0, 0.0, 0.0, 0.3878, 0.0, 0.3878, 0.0, 0.1939, 0.0, 0.1939, 0.0, 0.1939, 0.0, 0.1939, 0.0, 0.0, 0.0, 0.0, 0.0, 0.0, 0.0, 0.0, 0.0, 0.0, 0.0, 0.0, 0.0, 0.6122, 0.0, 0.6122, 0.0, 0.8061, 0.0, 0.8061, 0.0, 0.8061, 0.0, 0.8061, 0.0, 1.0, 0.0, 1.0, 0.0, 0.0, 0.0, 0.0, 0.0, 0.0, 0.0, 0.0, 0.0, 0.3878, 0.0, 0.6122, 0.0, 0.6122, 0.0, 0.3878, 0.0, 0.0, 0.0, 0.0, 0.0, 0.0, 0.0, 0.0, 0.0, 0.0, 0.0, 0.0, 0.0, 0.0, 0.0, 0.0, 0.0, 0.0, 0.0, 0.0, 0.0, 0.0, 0.0, 0.0, 0.0, 0.0, 0.0, 0.0, 0.0, 0.0, 0.0, 0.0, 0.0, 0.0, 0.0, 0.0, 0.0, 0.0, 0.0, 0.0, 0.0, 0.0, 0.0, 0.0, 0.0, 0.0, 0.0, 0.0, 0.0, 0.0, 0.0, 0.0, 0.0, 0.0, 0.0, 0.0, 0.0, 0.0, 0.0, 0.0, 0.0, 0.0, 0.0, 0.0, 0.0, 0.0, 0.0, 0.0, 0.0, 0.0, 0.0, 0.0, 0.0, 0.9234, 0.1989, 0.9234, 0.7826, 0.9234, 0.7826, 0.9234, 0.1989, 0.1939, 0.0, 0.3878, 0.0, 0.3878, 0.0, 0.1939, 0.0, 0.0, 0.0, 0.0, 0.0, 0.0, 0.0, 0.0, 0.0, 0.0, 0.0, 0.0, 0.0, 0.0, 0.0, 0.0, 0.0, 0.0, 0.0, 0.0, 0.0, 0.0, 0.0, 0.0, 0.0, 0.6122, 0.0, 0.8061, 0.0, 0.8061, 0.0, 0.6122, 0.0, 0.0, 0.0, 0.0, 0.0, 0.0, 0.0, 0.0, 0.0, 0.0, 0.0, 0.0, 0.0, 0.0, 0.0, 0.0, 0.0, 0.0, 0.0, 0.0, 0.0, 0.0, 0.0, 0.0, 0.0, 0.0, 0.0, 0.1939, 0.0, 0.1939, 0.0, 0.0, 0.0, 0.0, 0.0, 0.0, 0.0, 0.0, 0.0, 0.0, 0.0, 0.3878, 0.0, 0.6122, 0.0, 0.6122, 0.0, 0.3878, 0.0, 0.0, 0.0, 0.0, 0.0, 0.0, 0.0, 0.0, 0.0, 0.8061, 0.0, 1.0, 0.0, 1.0, 0.0, 0.8061, 0.0, 0.0, 0.0, 0.0, 0.0, 0.0, 0.0, 0.0, 0.0, 0.0, 0.0, 0.0, 0.0, 0.0, 0.0, 0.0, 0.0, 0.0, 0.0, 0.0, 0.0, 0.0, 0.0, 0.0, 0.0, 0.0, 0.0, 0.0, 0.0, 0.0, 0.0, 0.0, 0.0, 0.3979, 0.03832, 0.2336, 0.06033, 0.1939, 0.02598, 0.3878, 0.0, 0.2336, 0.06033, 0.1207, 0.1168, 0.05195, 0.09694, 0.1939, 0.02598, 0.1207, 0.1168, 0.07664, 0.1989, 0.0, 0.1939, 0.05195, 0.09694, 0.7664, 0.06033, 0.6021, 0.03832, 0.6122, 0.0, 0.8061, 0.02598, 0.8793, 0.1168, 0.7664, 0.06033, 0.8061, 0.02598, 0.948, 0.09694, 0.9234, 0.1989, 0.8793, 0.1168, 0.948, 0.09694, 1.0, 0.1939, 0.6021, 0.03832, 0.3979, 0.03832, 0.3878, 0.0, 0.6122, 0.0, 0.2937, 0.9476, 0.4349, 0.9617, 0.4273, 1.0, 0.2638, 0.9837, 0.1804, 0.9098, 0.2937, 0.9476, 0.2638, 0.9837, 0.1252, 0.9374, 0.1047, 0.8532, 0.1804, 0.9098, 0.1252, 0.9374, 0.03253, 0.8681, 0.07664, 0.7826, 0.1047, 0.8532, 0.03253, 0.8681, 0.0, 0.7863, 0.8953, 0.8532, 0.9234, 0.7826, 1.0, 0.7863, 0.9675, 0.8681, 0.8196, 0.9098, 0.8953, 0.8532, 0.9675, 0.8681, 0.8748, 0.9374, 0.7063, 0.9476, 0.8196, 0.9098, 0.8748, 0.9374, 0.7362, 0.9837, 0.5651, 0.9617, 0.7063, 0.9476, 0.7362, 0.9837, 0.5727, 1.0, 0.4349, 0.9617, 0.5651, 0.9617, 0.5727, 1.0, 0.4273, 1.0, 0.9234, 0.7826, 0.9234, 0.1989, 1.0, 0.1939, 1.0, 0.7863, 0.07664, 0.1989, 0.07664, 0.7826, 0.0, 0.7863, 0.0, 0.1939, 0.8621, 0.7196, 0.8376, 0.8169, 0.8376, 0.8169, 0.8621, 0.7196, 0.7063, 0.9476, 0.5651, 0.9617, 0.5651, 0.9617, 0.7063, 0.9476, 0.1207, 0.1168, 0.2336, 0.06033, 0.2336, 0.06033, 0.1207, 0.1168, 0.2937, 0.9476, 0.1804, 0.9098, 0.1804, 0.9098, 0.2937, 0.9476, 0.3979, 0.03832, 0.6021, 0.03832, 0.6021, 0.03832, 0.3979, 0.03832, 0.1804, 0.9098, 0.1047, 0.8532, 0.1047, 0.8532, 0.1804, 0.9098, 0.5651, 0.9617, 0.4349, 0.9617, 0.4349, 0.9617, 0.5651, 0.9617, 0.07664, 0.1989, 0.1207, 0.1168, 0.1207, 0.1168, 0.07664, 0.1989, 0.4349, 0.9617, 0.2937, 0.9476, 0.2937, 0.9476, 0.4349, 0.9617, 0.1047, 0.8532, 0.07664, 0.7826, 0.07664, 0.7826, 0.1047, 0.8532, 0.07664, 0.7826, 0.07664, 0.1989, 0.07664, 0.1989, 0.07664, 0.7826, 0.6021, 0.03832, 0.7664, 0.06033, 0.7664, 0.06033, 0.6021, 0.03832, 0.9234, 0.7826, 0.8953, 0.8532, 0.8953, 0.8532, 0.9234, 0.7826, 0.7664, 0.06033, 0.8793, 0.1168, 0.8793, 0.1168, 0.7664, 0.06033, 0.8953, 0.8532, 0.8196, 0.9098, 0.8196, 0.9098, 0.8953, 0.8532, 0.8793, 0.1168, 0.9234, 0.1989, 0.9234, 0.1989, 0.8793, 0.1168, 0.8196, 0.9098, 0.7063, 0.9476, 0.7063, 0.9476, 0.8196, 0.9098, 0.8953, 0.8532, 0.8196, 0.9098, 0.8196, 0.9098, 0.8953, 0.8532, 0.7664, 0.06033, 0.8793, 0.1168, 0.8793, 0.1168, 0.7664, 0.06033, 0.9234, 0.7826, 0.8953, 0.8532, 0.8953, 0.8532, 0.9234, 0.7826, 0.6021, 0.03832, 0.7664, 0.06033, 0.7664, 0.06033, 0.6021, 0.03832, 0.1047, 0.8532, 0.07664, 0.7826, 0.07664, 0.7826, 0.1047, 0.8532, 0.07664, 0.7826, 0.07664, 0.1989, 0.07664, 0.1989, 0.07664, 0.7826, 0.07664, 0.1989, 0.1207, 0.1168, 0.1207, 0.1168, 0.07664, 0.1989, 0.1804, 0.9098, 0.1047, 0.8532, 0.1047, 0.8532, 0.1804, 0.9098, 0.9234, 0.1989, 0.9234, 0.7826, 0.9234, 0.7826, 0.9234, 0.1989, 0.1207, 0.1168, 0.2336, 0.06033, 0.2336, 0.06033, 0.1207, 0.1168, 0.2937, 0.9476, 0.1804, 0.9098, 0.1804, 0.9098, 0.2937, 0.9476, 0.5651, 0.9617, 0.4349, 0.9617, 0.4349, 0.9617, 0.5651, 0.9617, 0.2336, 0.06033, 0.3979, 0.03832, 0.3979, 0.03832, 0.2336, 0.06033, 0.4349, 0.9617, 0.2937, 0.9476, 0.2937, 0.9476, 0.4349, 0.9617, 0.7063, 0.9476, 0.5651, 0.9617, 0.5651, 0.9617, 0.7063, 0.9476, 0.3979, 0.03832, 0.6021, 0.03832, 0.6021, 0.03832, 0.3979, 0.03832, 0.8196, 0.9098, 0.7063, 0.9476, 0.7063, 0.9476, 0.8196, 0.9098, 0.8793, 0.1168, 0.9234, 0.1989, 0.9234, 0.1989, 0.8793, 0.1168, 0.1939, 0.0, 0.0, 0.0, 0.0, 0.0, 0.0, 0.0, 0.0, 0.0, 0.0, 0.0, 0.0, 0.0, 0.0, 0.0, 0.0, 0.0, 0.0, 0.0, 0.0, 0.0, 0.0, 0.0, 0.0, 0.0, 0.0, 0.0, 0.0, 0.0, 0.8061, 0.0, 0.6122, 0.0, 0.3878, 0.0, 0.4059, 0.09007, 0.5941, 0.09007, 0.5941, 0.09007, 0.4059, 0.09007, 0.1379, 0.2622, 0.1756, 0.155, 0.1756, 0.155, 0.1379, 0.2622, 0.1379, 0.7196, 0.1379, 0.2622, 0.1379, 0.2622, 0.1379, 0.7196, 0.7347, 0.1072, 0.8244, 0.155, 0.8244, 0.155, 0.7347, 0.1072, 0.8244, 0.155, 0.8621, 0.2622, 0.8621, 0.2622, 0.8244, 0.155, 0.8621, 0.2622, 0.8621, 0.7196, 0.8621, 0.7196, 0.8621, 0.2622, 0.1756, 0.155, 0.2653, 0.1072, 0.2653, 0.1072, 0.1756, 0.155, 0.3176, 0.9001, 0.2246, 0.8679, 0.2246, 0.8679, 0.3176, 0.9001, 0.5591, 0.9111, 0.4409, 0.9111, 0.4409, 0.9111, 0.5591, 0.9111, 0.1073, 0.7511, 0.1336, 0.835, 0.1336, 0.835, 0.1073, 0.7511, 0.1624, 0.8169, 0.1379, 0.7196, 0.1379, 0.7196, 0.1624, 0.8169, 0.8376, 0.8169, 0.7754, 0.8679, 0.7754, 0.8679, 0.8376, 0.8169, 0.7754, 0.8679, 0.6824, 0.9001, 0.6824, 0.9001, 0.7754, 0.8679, 0.6824, 0.9001, 0.5591, 0.9111, 0.5591, 0.9111, 0.6824, 0.9001, 0.2336, 0.06033, 0.3979, 0.03832, 0.3979, 0.03832, 0.2336, 0.06033, 0.2246, 0.8679, 0.1624, 0.8169, 0.1624, 0.8169, 0.2246, 0.8679, 0.4409, 0.9111, 0.3176, 0.9001, 0.3176, 0.9001, 0.4409, 0.9111, 0.5941, 0.09007, 0.7347, 0.1072, 0.7347, 0.1072, 0.5941, 0.09007, 0.1379, 0.2622, 0.1756, 0.155, 0.2653, 0.1072, 0.4059, 0.09007, 0.5941, 0.09007, 0.7347, 0.1072, 0.8244, 0.155, 0.8621, 0.2622, 0.8621, 0.7196, 0.8376, 0.8169, 0.7754, 0.8679, 0.6824, 0.9001, 0.5591, 0.9111, 0.4409, 0.9111, 0.3176, 0.9001, 0.2246, 0.8679, 0.1624, 0.8169, 0.1379, 0.7196, 0.7506, 0.08375, 0.5981, 0.06419, 0.5981, 0.06419, 0.7506, 0.08375, 0.8664, 0.835, 0.8927, 0.7511, 0.8927, 0.7511, 0.8664, 0.835, 0.8519, 0.1359, 0.7506, 0.08375, 0.7506, 0.08375, 0.8519, 0.1359, 0.7975, 0.8888, 0.8664, 0.835, 0.8664, 0.835, 0.7975, 0.8888, 0.8927, 0.2306, 0.8519, 0.1359, 0.8519, 0.1359, 0.8927, 0.2306, 0.6944, 0.9239, 0.7975, 0.8888, 0.7975, 0.8888, 0.6944, 0.9239, 0.5981, 0.06419, 0.4019, 0.06419, 0.4019, 0.06419, 0.5981, 0.06419, 0.5621, 0.9364, 0.6944, 0.9239, 0.6944, 0.9239, 0.5621, 0.9364, 0.3056, 0.9239, 0.4379, 0.9364, 0.4379, 0.9364, 0.3056, 0.9239, 0.4019, 0.06419, 0.2494, 0.08375, 0.2494, 0.08375, 0.4019, 0.06419, 0.4379, 0.9364, 0.5621, 0.9364, 0.5621, 0.9364, 0.4379, 0.9364, 0.2025, 0.8888, 0.3056, 0.9239, 0.3056, 0.9239, 0.2025, 0.8888, 0.2494, 0.08375, 0.1481, 0.1359, 0.1481, 0.1359, 0.2494, 0.08375, 0.8927, 0.7511, 0.8927, 0.2306, 0.8927, 0.2306, 0.8927, 0.7511, 0.1336, 0.835, 0.2025, 0.8888, 0.2025, 0.8888, 0.1336, 0.835, 0.1481, 0.1359, 0.1073, 0.2306, 0.1073, 0.2306, 0.1481, 0.1359, 0.1073, 0.2306, 0.1073, 0.7511, 0.1073, 0.7511, 0.1073, 0.2306, 0.4019, 0.06419, 0.2494, 0.08375, 0.2339, 0.0606, 0.3979, 0.03839, 0.3979, 0.03839, 0.2339, 0.0606, 0.2336, 0.06033, 0.3979, 0.03832, 0.2494, 0.08375, 0.1481, 0.1359, 0.1212, 0.1169, 0.2339, 0.0606, 0.2339, 0.0606, 0.1212, 0.1169, 0.1207, 0.1168, 0.2336, 0.06033, 0.1481, 0.1359, 0.1073, 0.2306, 0.07679, 0.1998, 0.1212, 0.1169, 0.1212, 0.1169, 0.07679, 0.1998, 0.07664, 0.1989, 0.1207, 0.1168, 0.7506, 0.08375, 0.5981, 0.06419, 0.6021, 0.03839, 0.7661, 0.0606, 0.7661, 0.0606, 0.6021, 0.03839, 0.6021, 0.03832, 0.7664, 0.06033, 0.8519, 0.1359, 0.7506, 0.08375, 0.7661, 0.0606, 0.8788, 0.1169, 0.8788, 0.1169, 0.7661, 0.0606, 0.7664, 0.06033, 0.8793, 0.1168, 0.8927, 0.2306, 0.8519, 0.1359, 0.8788, 0.1169, 0.9232, 0.1998, 0.9232, 0.1998, 0.8788, 0.1169, 0.8793, 0.1168, 0.9234, 0.1989, 0.5981, 0.06419, 0.4019, 0.06419, 0.3979, 0.03839, 0.6021, 0.03839, 0.6021, 0.03839, 0.3979, 0.03839, 0.3979, 0.03832, 0.6021, 0.03832, 0.3056, 0.9239, 0.4379, 0.9364, 0.4349, 0.9616, 0.2938, 0.9475, 0.2938, 0.9475, 0.4349, 0.9616, 0.4349, 0.9617, 0.2937, 0.9476, 0.2025, 0.8888, 0.3056, 0.9239, 0.2938, 0.9475, 0.1807, 0.9097, 0.1807, 0.9097, 0.2938, 0.9475, 0.2937, 0.9476, 0.1804, 0.9098, 0.1336, 0.835, 0.2025, 0.8888, 0.1807, 0.9097, 0.105, 0.8531, 0.105, 0.8531, 0.1807, 0.9097, 0.1804, 0.9098, 0.1047, 0.8532, 0.1073, 0.7511, 0.1336, 0.835, 0.105, 0.8531, 0.07672, 0.7819, 0.07672, 0.7819, 0.105, 0.8531, 0.1047, 0.8532, 0.07664, 0.7826, 0.8664, 0.835, 0.8927, 0.7511, 0.9233, 0.7819, 0.895, 0.8531, 0.895, 0.8531, 0.9233, 0.7819, 0.9234, 0.7826, 0.8953, 0.8532, 0.7975, 0.8888, 0.8664, 0.835, 0.895, 0.8531, 0.8193, 0.9097, 0.8193, 0.9097, 0.895, 0.8531, 0.8953, 0.8532, 0.8196, 0.9098, 0.6944, 0.9239, 0.7975, 0.8888, 0.8193, 0.9097, 0.7062, 0.9475, 0.7062, 0.9475, 0.8193, 0.9097, 0.8196, 0.9098, 0.7063, 0.9476, 0.5621, 0.9364, 0.6944, 0.9239, 0.7062, 0.9475, 0.5651, 0.9616, 0.5651, 0.9616, 0.7062, 0.9475, 0.7063, 0.9476, 0.5651, 0.9617, 0.4379, 0.9364, 0.5621, 0.9364, 0.5651, 0.9616, 0.4349, 0.9616, 0.4349, 0.9616, 0.5651, 0.9616, 0.5651, 0.9617, 0.4349, 0.9617, 0.8927, 0.7511, 0.8927, 0.2306, 0.9232, 0.1998, 0.9233, 0.7819, 0.9233, 0.7819, 0.9232, 0.1998, 0.9234, 0.1989, 0.9234, 0.7826, 0.1073, 0.2306, 0.1073, 0.7511, 0.07672, 0.7819, 0.07679, 0.1998, 0.07679, 0.1998, 0.07672, 0.7819, 0.07664, 0.7826, 0.07664, 0.1989, 0.4059, 0.09007, 0.2653, 0.1072, 0.2653, 0.1072, 0.4059, 0.09007, 0.4059, 0.09007, 0.2653, 0.1072, 0.2494, 0.08375, 0.4019, 0.06419, 0.2653, 0.1072, 0.1756, 0.155, 0.1756, 0.155, 0.2653, 0.1072, 0.2653, 0.1072, 0.1756, 0.155, 0.1481, 0.1359, 0.2494, 0.08375, 0.1756, 0.155, 0.1379, 0.2622, 0.1379, 0.2622, 0.1756, 0.155, 0.1756, 0.155, 0.1379, 0.2622, 0.1073, 0.2306, 0.1481, 0.1359, 0.7347, 0.1072, 0.5941, 0.09007, 0.5941, 0.09007, 0.7347, 0.1072, 0.7347, 0.1072, 0.5941, 0.09007, 0.5981, 0.06419, 0.7506, 0.08375, 0.8244, 0.155, 0.7347, 0.1072, 0.7347, 0.1072, 0.8244, 0.155, 0.8244, 0.155, 0.7347, 0.1072, 0.7506, 0.08375, 0.8519, 0.1359, 0.8621, 0.2622, 0.8244, 0.155, 0.8244, 0.155, 0.8621, 0.2622, 0.8621, 0.2622, 0.8244, 0.155, 0.8519, 0.1359, 0.8927, 0.2306, 0.5941, 0.09007, 0.4059, 0.09007, 0.4059, 0.09007, 0.5941, 0.09007, 0.5941, 0.09007, 0.4059, 0.09007, 0.4019, 0.06419, 0.5981, 0.06419, 0.3176, 0.9001, 0.4409, 0.9111, 0.4409, 0.9111, 0.3176, 0.9001, 0.3176, 0.9001, 0.4409, 0.9111, 0.4379, 0.9364, 0.3056, 0.9239, 0.2246, 0.8679, 0.3176, 0.9001, 0.3176, 0.9001, 0.2246, 0.8679, 0.2246, 0.8679, 0.3176, 0.9001, 0.3056, 0.9239, 0.2025, 0.8888, 0.1624, 0.8169, 0.2246, 0.8679, 0.2246, 0.8679, 0.1624, 0.8169, 0.1624, 0.8169, 0.2246, 0.8679, 0.2025, 0.8888, 0.1336, 0.835, 0.1379, 0.7196, 0.1624, 0.8169, 0.1624, 0.8169, 0.1379, 0.7196, 0.1379, 0.7196, 0.1624, 0.8169, 0.1336, 0.835, 0.1073, 0.7511, 0.8376, 0.8169, 0.8621, 0.7196, 0.8621, 0.7196, 0.8376, 0.8169, 0.8376, 0.8169, 0.8621, 0.7196, 0.8927, 0.7511, 0.8664, 0.835, 0.7754, 0.8679, 0.8376, 0.8169, 0.8376, 0.8169, 0.7754, 0.8679, 0.7754, 0.8679, 0.8376, 0.8169, 0.8664, 0.835, 0.7975, 0.8888, 0.6824, 0.9001, 0.7754, 0.8679, 0.7754, 0.8679, 0.6824, 0.9001, 0.6824, 0.9001, 0.7754, 0.8679, 0.7975, 0.8888, 0.6944, 0.9239, 0.5591, 0.9111, 0.6824, 0.9001, 0.6824, 0.9001, 0.5591, 0.9111, 0.5591, 0.9111, 0.6824, 0.9001, 0.6944, 0.9239, 0.5621, 0.9364, 0.4409, 0.9111, 0.5591, 0.9111, 0.5591, 0.9111, 0.4409, 0.9111, 0.4409, 0.9111, 0.5591, 0.9111, 0.5621, 0.9364, 0.4379, 0.9364, 0.8621, 0.7196, 0.8621, 0.2622, 0.8621, 0.2622, 0.8621, 0.7196, 0.8621, 0.7196, 0.8621, 0.2622, 0.8927, 0.2306, 0.8927, 0.7511, 0.1379, 0.2622, 0.1379, 0.7196, 0.1379, 0.7196, 0.1379, 0.2622, 0.1379, 0.2622, 0.1379, 0.7196, 0.1073, 0.7511, 0.1073, 0.2306, 0.2653, 0.1072, 0.4059, 0.09007, 0.4059, 0.09007, 0.2653, 0.1072])
me_plane_001.materials.append(mat_ironboots)
me_plane_001.materials.append(mat_dark)
me_plane_001.update()

# ---- objects
ob_display = bpy.data.objects.new('Display', me_plane)
ob_legs = bpy.data.objects.new('Legs', me_roundcube_001)
ob_helmet = bpy.data.objects.new('Helmet', me_roundcube)
ob_breastplate = bpy.data.objects.new('Breastplate', me_cylinder)
ob_boots = bpy.data.objects.new('Boots', me_plane_001)

# ---- transforms, parenting, visibility, modifiers, constraints
ob_display.location = (0.0, 0.0, 0.0)
ob_display.scale = (0.4307, 0.4307, 0.4307)
_m = ob_display.modifiers.new('Mirror', 'MIRROR')
_m.use_clip = True
ob_legs.location = (0.0, -0.09984, 0.7025)
ob_legs.display_type = 'WIRE'
_vg = ob_legs.vertex_groups.new(name='Joint')
_m = ob_legs.modifiers.new('Mirror', 'MIRROR')
_m = ob_legs.modifiers.new('Solidify', 'SOLIDIFY')
_m.thickness = 0.02
_m.use_even_offset = True
_m = ob_legs.modifiers.new('Smooth by Angle', 'NODES')
_m.node_group = ng_smooth_by_angle_003
_gi = [s.identifier for s in ng_smooth_by_angle_003.interface.items_tree if s.item_type == 'SOCKET' and s.in_out == 'INPUT']
_m[_gi[1]] = 0.6702  # Angle
_m.use_pin_to_last = True
_m.show_group_selector = False
ob_helmet.location = (0.0, 0.0, 2.144)
ob_helmet.scale = (1.5, 1.5, 1.5)
ob_helmet.display_type = 'WIRE'
_m = ob_helmet.modifiers.new('Solidify', 'SOLIDIFY')
_m.use_even_offset = True
_m = ob_helmet.modifiers.new('Smooth by Angle', 'NODES')
_m.node_group = ng_smooth_by_angle
_gi = [s.identifier for s in ng_smooth_by_angle.interface.items_tree if s.item_type == 'SOCKET' and s.in_out == 'INPUT']
_m[_gi[1]] = 0.7732  # Angle
_m.use_pin_to_last = True
_m.show_group_selector = False
ob_breastplate.location = (0.0, 0.0, 1.131)
ob_breastplate.display_type = 'WIRE'
_m = ob_breastplate.modifiers.new('Mirror', 'MIRROR')
_m.use_clip = True
_m = ob_breastplate.modifiers.new('Solidify', 'SOLIDIFY')
_m.thickness = 0.09
_m.use_even_offset = True
_m = ob_breastplate.modifiers.new('Smooth by Angle', 'NODES')
_m.node_group = ng_smooth_by_angle_001
_gi = [s.identifier for s in ng_smooth_by_angle_001.interface.items_tree if s.item_type == 'SOCKET' and s.in_out == 'INPUT']
_m[_gi[1]] = 0.3718  # Angle
_m.use_pin_to_last = True
_m.show_group_selector = False
ob_boots.location = (0.0, -0.4563, -0.01132)
ob_boots.scale = (0.2, 0.2, 0.2)
ob_boots.display_type = 'WIRE'
_m = ob_boots.modifiers.new('Mirror', 'MIRROR')
_m = ob_boots.modifiers.new('Smooth by Angle', 'NODES')
_m.node_group = ng_smooth_by_angle_002
_gi = [s.identifier for s in ng_smooth_by_angle_002.interface.items_tree if s.item_type == 'SOCKET' and s.in_out == 'INPUT']
_m[_gi[1]] = 0.5725  # Angle
_m.use_pin_to_last = True
_m.show_group_selector = False

# ---- collection membership
col_collection.objects.link(ob_display)
col_armor.objects.link(ob_legs)
col_armor.objects.link(ob_helmet)
col_armor.objects.link(ob_breastplate)
col_armor.objects.link(ob_boots)

# ---- scene / render settings (as saved in the file)
scene.frame_start = 1; scene.frame_end = 250; scene.frame_set(1)
scene.render.engine = 'BLENDER_EEVEE_NEXT'
bpy.context.view_layer.update()

# ---- added for rendering (the .blend has no active camera and no usable light): camera, sun
cam_auto = bpy.data.cameras.new('AutoCamera')
cam_auto.lens = 50.0
cam_auto.sensor_width = 36.0
cam_auto.clip_end = 1000.0
ob_auto_camera = bpy.data.objects.new('AutoCamera', cam_auto)
scene.collection.objects.link(ob_auto_camera)
ob_auto_camera.location = (2.70114, -3.45307, 3.3837)
ob_auto_camera.rotation_euler = (1.09748, -7.21219e-08, 0.694738)
scene.camera = ob_auto_camera
light_auto_sun = bpy.data.lights.new('AutoSun', 'SUN')
light_auto_sun.energy = 3.0
light_auto_sun.angle = 0.0523599
ob_auto_sun = bpy.data.objects.new('AutoSun', light_auto_sun)
scene.collection.objects.link(ob_auto_sun)
ob_auto_sun.rotation_euler = (0.872665, 0.174533, 0.523599)
bpy.context.view_layer.update()
